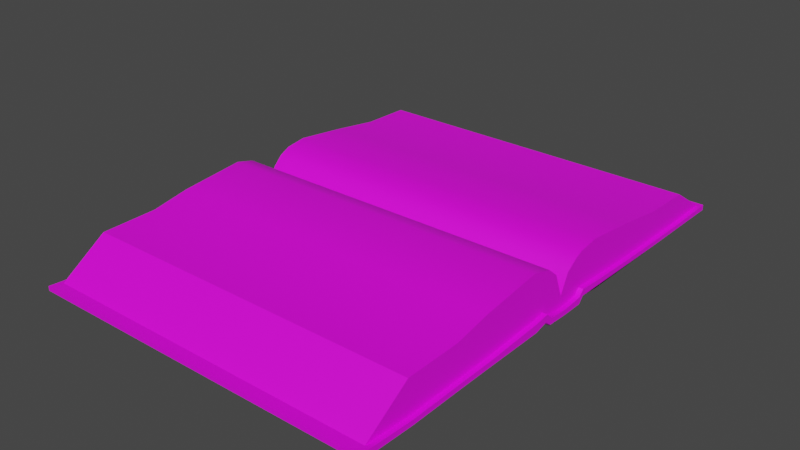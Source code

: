 # Source: libro.blend  (saved by Blender 3.4.6; exported with 4.5.12 LTS)
import bpy
from mathutils import Matrix  # noqa: F401  (used for matrix-valued properties, if any)

bpy.ops.wm.read_factory_settings(use_empty=True)
scene = bpy.context.scene
scene.name = 'Scene'

# ---- collections
col_collection = bpy.data.collections.new('Collection'); scene.collection.children.link(col_collection)

# ---- images (referenced by path relative to the original .blend; pixels are not part of the script)
import os
ASSET_DIR = os.environ.get("B2B_ASSET_DIR", "")  # directory of the original .blend (textures are referenced by path, not embedded)
HERE = os.path.dirname(os.path.abspath(__file__))  # packed textures are extracted next to this script under _unpacked/

def load_image(name, relpath, width, height, colorspace="sRGB"):
    """Load a texture the original file referenced (path relative to the .blend, or extracted next to this script)."""
    p = next((c for c in (os.path.join(HERE, relpath), os.path.join(ASSET_DIR, relpath)) if relpath and os.path.exists(c)), "")
    if p:
        img = bpy.data.images.load(p, check_existing=True)
        img.name = name
    else:  # same state as the original file: an image datablock whose file is absent (Cycles renders it pink)
        img = bpy.data.images.new(name, width, height)
        img.source = "FILE"
        img.filepath = "//" + (relpath or name)
    img.colorspace_settings.name = colorspace
    return img
img_book_open_albedo_tga_png = load_image('Book_Open_Albedo.tga.png', 'Book_Open_Albedo.tga.png', 1024, 1024, 'sRGB')

# ---- materials (node trees are filled in below, after node groups)
mat_material = bpy.data.materials.new('Material')
mat_material.alpha_threshold = 0.0
mat_material.use_transparent_shadow = False
mat_material.roughness = 0.5
mat_material.line_color = (0.0, 0.0, 0.0, 1.0)

# ---- material node trees
mat_material.use_nodes = True; mat_material.node_tree.nodes.clear()
_N = mat_material.node_tree.nodes; _L = mat_material.node_tree.links
n0 = _N.new('ShaderNodeOutputMaterial'); n0.name = 'Material Output'; n0.location = (300, 300)
n1 = _N.new('ShaderNodeBsdfPrincipled'); n1.name = 'Principled BSDF'; n1.location = (10, 300)
n1.distribution = 'GGX'
n1.subsurface_method = 'RANDOM_WALK_SKIN'
n1.inputs[3].default_value = 1.45
n1.inputs[27].default_value = (0.0, 0.0, 0.0, 1.0)
n1.inputs[28].default_value = 1.0
n2 = _N.new('ShaderNodeTexImage'); n2.name = 'Image Texture'; n2.location = (-470, 108)
n2.image = img_book_open_albedo_tga_png
_L.new(n1.outputs[0], n0.inputs[0])
_L.new(n2.outputs[0], n1.inputs[0])
n0.is_active_output = True

# ---- world
world_world = bpy.data.worlds.new('World'); scene.world = world_world
world_world.use_nodes = True; world_world.node_tree.nodes.clear()
_N = world_world.node_tree.nodes; _L = world_world.node_tree.links
n0 = _N.new('ShaderNodeOutputWorld'); n0.name = 'World Output'; n0.location = (300, 300)
n1 = _N.new('ShaderNodeBackground'); n1.name = 'Background'; n1.location = (10, 300)
n1.inputs[0].default_value = (0.05088, 0.05088, 0.05088, 1.0)
_L.new(n1.outputs[0], n0.inputs[0])
n0.is_active_output = True
world_world.color = (0.05088, 0.05088, 0.05088)
world_world.use_sun_shadow = False
world_world.sun_shadow_jitter_overblur = 0.0

# ---- meshes
me_mesh = bpy.data.meshes.new('Mesh')
me_mesh.from_pydata([(-16.87, -24.62, 0.7109), (16.87, -24.62, 0.7109), (-16.87, 24.27, 0.1544), (16.87, 24.27, 0.1544), (-16.87, -24.62, 1.138), (16.87, -24.62, 1.138), (-16.87, 24.27, 0.6774), (16.87, 24.27, 0.6774), (-16.87, 19.74, 0.1981), (16.87, 19.74, 0.1981), (-16.49, 19.74, 3.301), (-16.87, 14.8, 0.2716), (16.87, 14.8, 0.2716), (16.43, 14.8, 3.454), (-16.49, 14.8, 3.454), (-16.87, 9.934, 0.3388), (16.87, 9.934, 0.3388), (-16.49, 9.934, 4.184), (-16.87, 4.801, 0.407), (16.87, 4.801, 0.407), (16.43, 4.801, 4.823), (-16.49, 4.801, 4.823), (16.87, 0.8464, 0.0), (16.43, 0.8464, 3.416), (-16.87, 0.00989, 0.0), (16.87, 0.00989, 0.0), (16.43, 0.009887, 1.657), (-16.49, 0.009887, 1.657), (-16.87, -4.021, 0.3056), (16.87, -4.021, 0.3056), (16.43, -4.021, 5.404), (-16.49, -3.807, 5.204), (-16.87, -10.03, 0.347), (16.87, -10.03, 0.347), (16.43, -10.03, 4.709), (-16.49, -10.03, 4.653), (-16.87, -13.64, 0.3527), (16.87, -13.64, 0.3527), (16.43, -13.64, 4.024), (-16.49, -13.64, 4.024), (-16.87, -19.04, 0.3191), (16.87, -19.04, 0.3191), (16.43, -19.04, 3.986), (-16.49, -19.04, 3.986), (-16.87, -23.45, 0.4921), (16.87, -23.45, 0.4921), (-16.87, 2.734, 0.5766), (16.87, 2.734, 0.5766), (16.43, 2.775, 4.557), (-16.49, 2.775, 4.557), (-16.87, 2.259, 0.0), (16.87, 2.259, 0.0), (16.43, 2.005, 4.226), (-16.49, 1.743, 4.063), (-16.87, -2.017, 0.1005), (16.87, -2.017, 0.1005), (16.43, -0.8864, 3.935), (-16.49, -0.8871, 3.67), (-16.87, -2.662, 0.6247), (16.87, -2.662, 0.6247), (16.43, -1.988, 4.863), (-16.49, -2.002, 4.743), (-16.87, 0.009889, 0.4972), (-16.87, 0.8464, 0.5389), (-16.87, 2.219, 0.6668), (-16.87, 2.741, 1.205), (-16.87, 4.801, 1.054), (-16.87, 9.934, 0.8213), (-16.87, 14.8, 0.6786), (-16.87, 19.74, 0.6092), (16.87, 19.74, 0.6092), (16.87, 14.8, 0.6786), (16.87, 9.934, 0.8213), (16.87, 4.801, 1.054), (16.87, 2.741, 1.205), (16.87, 2.219, 0.6668), (16.87, 0.8464, 0.5389), (16.87, 0.009889, 0.4972), (16.87, -1.838, 0.6208), (16.87, -2.556, 1.293), (16.87, -4.021, 1.11), (16.87, -10.03, 0.8557), (16.87, -13.64, 0.8431), (16.87, -19.04, 0.7808), (16.87, -23.45, 1.041), (-16.87, -23.45, 1.041), (-16.87, -19.04, 0.7808), (-16.87, -13.64, 0.8431), (-16.87, -10.03, 0.8557), (-16.87, -4.021, 1.11), (-16.87, -2.556, 1.293), (-16.87, -1.838, 0.6208), (-16.58, 23.74, 0.6774), (-16.49, 19.74, 0.6092), (-16.49, 14.8, 0.6786), (-16.49, 9.934, 0.8213), (-16.49, 4.801, 1.054), (-16.49, 2.741, 1.205), (-16.49, 2.219, 0.6668), (-16.49, 0.8464, 0.5389), (-16.49, 0.009889, 0.4972), (-16.49, -1.838, 0.6208), (-16.49, -2.556, 1.293), (-16.49, -4.021, 1.11), (-16.49, -10.03, 0.8557), (-16.49, -13.64, 0.8431), (-16.49, -19.04, 0.7808), (-16.48, -23.45, 1.041), (16.47, 23.74, 0.6774), (16.43, 19.74, 3.301), (16.42, -23.45, 1.041), (16.43, -19.04, 0.7808), (16.43, -13.64, 0.8431), (16.43, -10.03, 0.8557), (16.43, -4.021, 1.11), (16.43, -2.556, 1.293), (16.43, -1.838, 0.6208), (16.43, 0.009889, 0.4972), (16.43, 0.8464, 0.5389), (16.43, 2.219, 0.6668), (16.43, 2.741, 1.205), (16.43, 4.801, 1.054), (16.43, 9.934, 0.8213), (16.43, 14.8, 0.6786), (16.43, 19.74, 0.6092), (-16.49, -24.62, 1.138), (16.45, -24.61, 1.138), (16.49, 24.27, 0.6774), (-16.48, 24.27, 0.6774), (16.15, 2.734, 0.5766), (16.15, 2.259, 0.0), (16.15, 0.00989, 0.0), (16.15, -2.017, 0.1005), (16.15, -2.662, 0.6247), (8.801, 2.734, 0.5766), (8.801, 2.259, 0.0), (8.801, 0.00989, 0.0), (8.801, -2.017, 0.1005), (8.801, -2.662, 0.6247), (7.831, 2.734, 0.5766), (7.831, 2.259, 0.0), (7.831, 0.00989, 0.0), (7.831, -2.017, 0.1005), (7.831, -2.662, 0.6247), (2.74, 2.734, 0.5766), (2.74, 2.259, 0.0), (2.74, 0.00989, 0.0), (2.74, -2.017, 0.1005), (2.74, -2.662, 0.6247), (1.892, 2.734, 0.5766), (1.892, 2.259, 0.0), (1.892, 0.00989, 0.0), (1.892, -2.017, 0.1005), (1.892, -2.662, 0.6247), (-3.24, 2.734, 0.5766), (-3.24, 2.259, 0.0), (-3.24, 0.00989, 0.0), (-3.24, -2.017, 0.1005), (-3.24, -2.662, 0.6247), (-4.169, 2.734, 0.5766), (-4.169, 2.259, 0.0), (-4.169, 0.00989, 0.0), (-4.169, -2.017, 0.1005), (-4.169, -2.662, 0.6247), (-9.179, 2.734, 0.5766), (-9.179, 2.259, 0.0), (-9.179, 0.00989, 0.0), (-9.179, -2.017, 0.1005), (-9.179, -2.662, 0.6247), (-10.03, 2.734, 0.5766), (-10.03, 2.259, 0.0), (-10.03, 0.00989, 0.0), (-10.03, -2.017, 0.1005), (-10.03, -2.662, 0.6247), (-16.05, 2.734, 0.5766), (-16.05, 2.259, 0.0), (-16.05, 0.8464, 0.0), (-16.05, 0.00989, 0.0), (-16.05, -2.017, 0.1005), (-16.05, -2.662, 0.6247), (-16.72, 2.258, -0.126), (-16.72, 2.64, 0.3379), (-16.19, 2.64, 0.3379), (-16.19, 2.258, -0.126), (-16.19, 0.8453, -0.126), (-16.19, 0.008765, -0.126), (-16.19, -2.018, -0.02551), (-16.19, -2.55, 0.4067), (-16.72, -2.55, 0.4067), (-16.72, -2.018, -0.02551), (-16.72, 0.008765, -0.126), (16.72, 0.008765, -0.126), (16.72, -2.018, -0.02551), (16.72, -2.55, 0.4067), (16.3, -2.55, 0.4067), (16.3, -2.018, -0.02551), (16.3, 0.008765, -0.126), (16.3, 2.258, -0.126), (16.3, 2.64, 0.3379), (16.72, 2.64, 0.3379), (16.72, 2.258, -0.126), (8.655, 2.258, -0.126), (8.655, 0.008765, -0.126), (8.655, -2.018, -0.02551), (8.655, -2.55, 0.4067), (7.977, -2.55, 0.4067), (7.977, -2.018, -0.02551), (7.977, 0.008765, -0.126), (7.977, 2.258, -0.126), (7.977, 2.64, 0.3379), (8.655, 2.64, 0.3379), (2.594, 2.258, -0.126), (2.594, 0.008765, -0.126), (2.594, -2.018, -0.02551), (2.594, -2.55, 0.4067), (2.038, -2.55, 0.4067), (2.038, -2.018, -0.02551), (2.038, 0.008765, -0.126), (2.038, 2.258, -0.126), (2.038, 2.64, 0.3379), (2.594, 2.64, 0.3379), (-3.386, 2.258, -0.126), (-3.386, 0.008765, -0.126), (-3.386, -2.018, -0.02551), (-3.386, -2.55, 0.4067), (-4.023, -2.55, 0.4067), (-4.023, -2.018, -0.02551), (-4.023, 0.008765, -0.126), (-4.023, 2.258, -0.126), (-4.023, 2.64, 0.3379), (-3.386, 2.64, 0.3379), (-9.325, 2.258, -0.126), (-9.325, 0.008765, -0.126), (-9.325, -2.018, -0.02551), (-9.325, -2.55, 0.4067), (-9.882, -2.55, 0.4067), (-9.882, -2.018, -0.02551), (-9.882, 0.008765, -0.126), (-9.882, 2.258, -0.126), (-9.882, 2.64, 0.3379), (-9.325, 2.64, 0.3379), (-16.49, 0.8464, 3.191), (16.42, 9.938, 4.19)], [], [(0, 44, 1), (84, 110, 126), (126, 5, 84), (1, 5, 125), (1, 125, 4), (1, 4, 0), (84, 5, 1), (1, 45, 84), (3, 2, 6), (3, 6, 128), (3, 128, 127), (3, 127, 7), (6, 2, 8), (8, 69, 6), (6, 69, 93), (6, 93, 92), (6, 92, 128), (7, 70, 9), (9, 3, 7), (69, 8, 11), (11, 68, 69), (109, 10, 14), (71, 12, 9), (9, 70, 71), (68, 11, 15), (15, 67, 68), (242, 14, 17), (72, 16, 12), (12, 71, 72), (67, 15, 18), (18, 66, 67), (242, 17, 21), (72, 73, 19), (19, 16, 72), (66, 18, 46), (46, 65, 66), (23, 53, 241), (76, 22, 51), (51, 75, 76), (180, 183, 184), (184, 185, 190), (180, 184, 190), (23, 241, 27), (77, 25, 22), (22, 76, 77), (91, 62, 24), (24, 54, 91), (30, 61, 31), (80, 29, 59), (59, 79, 80), (88, 89, 28), (28, 32, 88), (30, 31, 35), (81, 33, 29), (29, 80, 81), (87, 88, 32), (32, 36, 87), (38, 35, 39), (82, 37, 33), (33, 81, 82), (87, 36, 40), (40, 86, 87), (38, 39, 43), (83, 41, 37), (37, 82, 83), (85, 86, 40), (40, 44, 85), (133, 59, 29), (41, 45, 58), (37, 41, 58), (33, 37, 58), (29, 33, 58), (29, 58, 179), (29, 179, 173), (29, 173, 168), (29, 168, 163), (29, 163, 158), (29, 158, 153), (29, 153, 148), (29, 148, 143), (29, 143, 138), (133, 29, 138), (84, 45, 41), (41, 83, 84), (85, 44, 0), (0, 4, 85), (64, 65, 46), (46, 50, 64), (46, 18, 15), (46, 15, 11), (46, 11, 8), (46, 8, 2), (46, 2, 3), (48, 21, 49), (73, 74, 47), (47, 19, 73), (183, 180, 181), (181, 182, 183), (48, 49, 53), (75, 51, 47), (47, 74, 75), (24, 62, 63), (63, 64, 50), (24, 63, 50), (91, 54, 58), (58, 90, 91), (186, 189, 190), (190, 185, 186), (56, 27, 57), (78, 55, 25), (25, 77, 78), (187, 188, 189), (189, 186, 187), (56, 57, 61), (78, 79, 59), (59, 55, 78), (89, 90, 58), (58, 28, 89), (93, 10, 92), (108, 109, 124), (94, 10, 93), (124, 13, 123), (95, 17, 94), (123, 13, 122), (96, 17, 95), (122, 20, 121), (97, 49, 96), (52, 118, 119), (27, 241, 100), (26, 117, 118), (57, 27, 100), (115, 60, 114), (104, 35, 31), (114, 34, 113), (39, 35, 104), (113, 34, 112), (106, 43, 39), (112, 42, 111), (107, 43, 106), (111, 42, 110), (49, 97, 98), (121, 20, 120), (120, 52, 119), (53, 98, 241), (102, 61, 57), (26, 116, 117), (60, 115, 116), (31, 61, 102), (94, 93, 69), (69, 68, 94), (95, 94, 68), (68, 67, 95), (96, 95, 67), (67, 66, 96), (97, 96, 66), (66, 65, 97), (98, 97, 65), (65, 64, 98), (99, 98, 64), (64, 63, 99), (100, 99, 63), (63, 62, 100), (101, 100, 62), (62, 91, 101), (102, 101, 91), (91, 90, 102), (103, 102, 90), (90, 89, 103), (104, 103, 89), (89, 88, 104), (105, 104, 88), (88, 87, 105), (106, 105, 87), (87, 86, 106), (107, 106, 86), (86, 85, 107), (111, 110, 84), (84, 83, 111), (112, 111, 83), (83, 82, 112), (113, 112, 82), (82, 81, 113), (114, 113, 81), (81, 80, 114), (115, 114, 80), (80, 79, 115), (116, 115, 79), (79, 78, 116), (117, 116, 78), (78, 77, 117), (118, 117, 77), (77, 76, 118), (119, 118, 76), (76, 75, 119), (120, 119, 75), (75, 74, 120), (121, 120, 74), (74, 73, 121), (122, 121, 73), (73, 72, 122), (123, 122, 72), (72, 71, 123), (124, 123, 71), (71, 70, 124), (110, 43, 107), (92, 10, 109), (125, 107, 85), (85, 4, 125), (110, 107, 125), (108, 124, 70), (108, 70, 7), (108, 7, 127), (92, 127, 128), (196, 197, 200), (200, 191, 196), (197, 198, 199), (199, 200, 197), (195, 196, 191), (191, 192, 195), (194, 195, 192), (192, 193, 194), (136, 135, 130), (130, 131, 136), (135, 134, 129), (129, 130, 135), (137, 136, 131), (131, 132, 137), (138, 137, 132), (132, 133, 138), (202, 207, 208), (208, 201, 202), (208, 209, 210), (210, 201, 208), (206, 207, 202), (202, 203, 206), (205, 206, 203), (203, 204, 205), (146, 145, 140), (140, 141, 146), (145, 144, 139), (139, 140, 145), (147, 146, 141), (141, 142, 147), (148, 147, 142), (142, 143, 148), (212, 217, 218), (218, 211, 212), (218, 219, 220), (220, 211, 218), (216, 217, 212), (212, 213, 216), (215, 216, 213), (213, 214, 215), (156, 155, 150), (150, 151, 156), (155, 154, 149), (149, 150, 155), (157, 156, 151), (151, 152, 157), (158, 157, 152), (152, 153, 158), (222, 227, 228), (228, 221, 222), (228, 229, 230), (230, 221, 228), (226, 227, 222), (222, 223, 226), (225, 226, 223), (223, 224, 225), (166, 165, 160), (160, 161, 166), (165, 164, 159), (159, 160, 165), (167, 166, 161), (161, 162, 167), (168, 167, 162), (162, 163, 168), (232, 237, 238), (238, 231, 232), (238, 239, 240), (240, 231, 238), (236, 237, 232), (232, 233, 236), (235, 236, 233), (233, 234, 235), (176, 175, 170), (176, 170, 171), (176, 171, 177), (175, 174, 169), (169, 170, 175), (178, 177, 171), (171, 172, 178), (179, 178, 172), (172, 173, 179), (181, 180, 50), (50, 46, 181), (182, 181, 46), (46, 174, 182), (183, 182, 174), (174, 175, 183), (184, 183, 175), (175, 176, 184), (185, 184, 176), (176, 177, 185), (186, 185, 177), (177, 178, 186), (187, 186, 178), (178, 179, 187), (188, 187, 179), (179, 58, 188), (189, 188, 58), (58, 54, 189), (190, 189, 54), (54, 24, 190), (180, 190, 24), (24, 50, 180), (192, 191, 25), (25, 55, 192), (193, 192, 55), (55, 59, 193), (194, 193, 59), (59, 133, 194), (195, 194, 133), (133, 132, 195), (196, 195, 132), (132, 131, 196), (197, 196, 131), (131, 130, 197), (198, 197, 130), (130, 129, 198), (199, 198, 129), (129, 47, 199), (200, 199, 47), (47, 51, 200), (22, 25, 191), (22, 191, 200), (22, 200, 51), (202, 201, 135), (135, 136, 202), (203, 202, 136), (136, 137, 203), (204, 203, 137), (137, 138, 204), (205, 204, 138), (138, 143, 205), (206, 205, 143), (143, 142, 206), (207, 206, 142), (142, 141, 207), (208, 207, 141), (141, 140, 208), (209, 208, 140), (140, 139, 209), (210, 209, 139), (139, 134, 210), (201, 210, 134), (134, 135, 201), (212, 211, 145), (145, 146, 212), (213, 212, 146), (146, 147, 213), (214, 213, 147), (147, 148, 214), (215, 214, 148), (148, 153, 215), (216, 215, 153), (153, 152, 216), (217, 216, 152), (152, 151, 217), (218, 217, 151), (151, 150, 218), (219, 218, 150), (150, 149, 219), (220, 219, 149), (149, 144, 220), (211, 220, 144), (144, 145, 211), (222, 221, 155), (155, 156, 222), (223, 222, 156), (156, 157, 223), (224, 223, 157), (157, 158, 224), (225, 224, 158), (158, 163, 225), (226, 225, 163), (163, 162, 226), (227, 226, 162), (162, 161, 227), (228, 227, 161), (161, 160, 228), (229, 228, 160), (160, 159, 229), (230, 229, 159), (159, 154, 230), (221, 230, 154), (154, 155, 221), (232, 231, 165), (165, 166, 232), (233, 232, 166), (166, 167, 233), (234, 233, 167), (167, 168, 234), (235, 234, 168), (168, 173, 235), (236, 235, 173), (173, 172, 236), (237, 236, 172), (172, 171, 237), (238, 237, 171), (171, 170, 238), (239, 238, 170), (170, 169, 239), (240, 239, 169), (169, 164, 240), (231, 240, 164), (164, 165, 231), (98, 53, 49), (49, 21, 96), (96, 21, 17), (17, 14, 94), (94, 14, 10), (98, 99, 241), (241, 99, 100), (100, 101, 57), (57, 101, 102), (102, 103, 31), (31, 103, 104), (104, 105, 39), (39, 105, 106), (125, 5, 126), (126, 110, 125), (110, 42, 43), (43, 42, 38), (38, 34, 35), (35, 34, 30), (30, 60, 61), (61, 60, 56), (56, 26, 27), (27, 26, 23), (23, 52, 53), (53, 52, 48), (48, 20, 21), (21, 20, 242), (242, 13, 14), (14, 13, 109), (109, 108, 92), (92, 108, 127), (124, 109, 13), (13, 242, 122), (122, 242, 20), (20, 48, 120), (120, 48, 52), (52, 23, 118), (118, 23, 26), (26, 56, 116), (116, 56, 60), (60, 30, 114), (114, 30, 34), (34, 38, 112), (112, 38, 42), (45, 44, 40), (45, 40, 36), (45, 36, 32), (45, 32, 28), (45, 28, 58), (44, 45, 1), (16, 19, 47), (174, 46, 3), (169, 174, 3), (164, 169, 3), (159, 164, 3), (154, 159, 3), (149, 154, 3), (144, 149, 3), (139, 144, 3), (134, 139, 3), (129, 134, 3), (3, 9, 12), (129, 3, 12), (47, 129, 12), (16, 47, 12)])
me_mesh.polygons.foreach_set('use_smooth', [True] * 482)
_k = set([(0, 1), (0, 4), (0, 44), (1, 5), (1, 45), (2, 6), (2, 8), (3, 7), (3, 9), (4, 85), (4, 125), (5, 84), (5, 125), (6, 69), (6, 128), (7, 70), (7, 127), (8, 11), (9, 12), (10, 14), (10, 92), (10, 109), (11, 15), (12, 16), (13, 109), (13, 242), (14, 17), (15, 18), (16, 19), (17, 21), (18, 46), (19, 47), (20, 48), (20, 242), (21, 49), (22, 25), (22, 51), (23, 26), (23, 52), (24, 50), (24, 54), (25, 55), (26, 27), (26, 56), (27, 57), (27, 241), (28, 32), (28, 58), (29, 33), (29, 59), (30, 34), (30, 60), (31, 35), (31, 61), (32, 36), (33, 37), (34, 38), (35, 39), (36, 40), (37, 41), (38, 42), (39, 43), (40, 44), (41, 45), (42, 43), (42, 110), (43, 107), (46, 50), (46, 174), (47, 51), (47, 129), (48, 52), (49, 53), (53, 241), (54, 58), (55, 59), (56, 60), (57, 61), (58, 179), (59, 133), (62, 63), (62, 91), (63, 64), (64, 65), (65, 66), (65, 97), (66, 67), (67, 68), (68, 69), (70, 71), (71, 72), (72, 73), (73, 74), (74, 75), (74, 120), (75, 76), (76, 77), (77, 78), (78, 79), (79, 80), (79, 115), (80, 81), (81, 82), (82, 83), (83, 84), (84, 110), (85, 86), (85, 107), (86, 87), (87, 88), (88, 89), (89, 90), (90, 91), (90, 102), (92, 93), (92, 108), (93, 94), (94, 95), (95, 96), (96, 97), (97, 98), (98, 99), (99, 100), (100, 101), (101, 102), (102, 103), (103, 104), (104, 105), (105, 106), (106, 107), (107, 110), (108, 109), (108, 124), (110, 111), (111, 112), (112, 113), (113, 114), (114, 115), (115, 116), (116, 117), (117, 118), (118, 119), (119, 120), (120, 121), (121, 122), (122, 123), (123, 124), (127, 128), (129, 130), (129, 134), (130, 131), (131, 132), (132, 133), (133, 138), (134, 135), (134, 139), (135, 136), (136, 137), (137, 138), (138, 143), (139, 140), (139, 144), (140, 141), (141, 142), (142, 143), (143, 148), (144, 145), (144, 149), (145, 146), (146, 147), (147, 148), (148, 153), (149, 150), (149, 154), (150, 151), (151, 152), (152, 153), (153, 158), (154, 155), (154, 159), (155, 156), (156, 157), (157, 158), (158, 163), (159, 160), (159, 164), (160, 161), (161, 162), (162, 163), (163, 168), (164, 165), (164, 169), (165, 166), (166, 167), (167, 168), (168, 173), (169, 170), (169, 174), (170, 171), (171, 172), (172, 173), (173, 179), (174, 175), (175, 176), (176, 177), (177, 178), (178, 179)])
me_mesh.attributes.new('sharp_edge', 'BOOLEAN', 'EDGE').data.foreach_set('value', [ (min(e.vertices), max(e.vertices)) in _k for e in me_mesh.edges])
_uv = me_mesh.uv_layers.new(name='UVChannel_1')
_uv.uv.foreach_set('vector', [0.6591, 0.9825, 0.6447, 0.9825, 0.6591, 0.5663, 0.9196, 0.6379, 0.9259, 0.6379, 0.9255, 0.6542, 0.9255, 0.6542, 0.9196, 0.6543, 0.9196, 0.6379, 0.863, 0.9734, 0.857, 0.9734, 0.857, 0.5037, 0.863, 0.9734, 0.857, 0.5037, 0.857, 0.4984, 0.863, 0.9734, 0.857, 0.4984, 0.863, 0.4984, 0.9232, 0.02911, 0.9218, 0.01267, 0.9278, 0.01267, 0.9278, 0.01267, 0.9309, 0.02911, 0.9232, 0.02911, 0.8277, 0.5026, 0.8277, 0.9775, 0.8203, 0.9775, 0.8277, 0.5026, 0.8203, 0.9775, 0.8203, 0.9721, 0.8277, 0.5026, 0.8203, 0.9721, 0.8203, 0.5079, 0.8277, 0.5026, 0.8203, 0.5079, 0.8203, 0.5026, 0.8921, 0.336, 0.8994, 0.336, 0.8988, 0.3997, 0.8988, 0.3997, 0.893, 0.3997, 0.8921, 0.336, 0.9537, 0.6393, 0.9537, 0.5757, 0.9591, 0.5757, 0.9537, 0.6393, 0.9591, 0.5757, 0.9578, 0.6318, 0.9537, 0.6393, 0.9578, 0.6318, 0.9592, 0.6393, 0.8921, 0.3158, 0.893, 0.2522, 0.8988, 0.2522, 0.8988, 0.2522, 0.8994, 0.3158, 0.8921, 0.3158, 0.893, 0.3997, 0.8988, 0.3997, 0.8978, 0.4693, 0.8978, 0.4693, 0.8921, 0.4693, 0.893, 0.3997, 0.09067, 0.4755, 0.09045, 0.07018, 0.1514, 0.07015, 0.8921, 0.1826, 0.8978, 0.1826, 0.8988, 0.2522, 0.8988, 0.2522, 0.893, 0.2522, 0.8921, 0.1826, 0.8921, 0.4693, 0.8978, 0.4693, 0.8968, 0.5378, 0.8968, 0.5378, 0.8901, 0.5378, 0.8921, 0.4693, 0.212, 0.4755, 0.1514, 0.07015, 0.212, 0.07012, 0.8901, 0.114, 0.8968, 0.114, 0.8978, 0.1826, 0.8978, 0.1826, 0.8921, 0.1826, 0.8901, 0.114, 0.8901, 0.5378, 0.8968, 0.5378, 0.8959, 0.6101, 0.8959, 0.6101, 0.8868, 0.6101, 0.8901, 0.5378, 0.212, 0.4755, 0.212, 0.07012, 0.2757, 0.07011, 0.8901, 0.114, 0.8868, 0.04177, 0.8959, 0.04177, 0.8959, 0.04177, 0.8968, 0.114, 0.8901, 0.114, 0.8868, 0.6101, 0.8959, 0.6101, 0.8935, 0.6392, 0.8935, 0.6392, 0.8847, 0.6391, 0.8868, 0.6101, 0.3286, 0.4757, 0.315, 0.07011, 0.3304, 0.07011, 0.7831, 0.6171, 0.7831, 0.6095, 0.803, 0.6095, 0.803, 0.6095, 0.8024, 0.6189, 0.7831, 0.6171, 0.3012, 0.9961, 0.3012, 0.9893, 0.3195, 0.9893, 0.3195, 0.9893, 0.3303, 0.9893, 0.3303, 0.9961, 0.3012, 0.9961, 0.3195, 0.9893, 0.3303, 0.9961, 0.3286, 0.4757, 0.3304, 0.07011, 0.3519, 0.07007, 0.7713, 0.6165, 0.7713, 0.6095, 0.7831, 0.6095, 0.7831, 0.6095, 0.7831, 0.6171, 0.7713, 0.6165, 0.7981, 0.5799, 0.7721, 0.5781, 0.7721, 0.5711, 0.7721, 0.5711, 0.8007, 0.5726, 0.7981, 0.5799, 0.4551, 0.4732, 0.4297, 0.0678, 0.4526, 0.06784, 0.9222, 0.3027, 0.9335, 0.3027, 0.929, 0.3218, 0.929, 0.3218, 0.9196, 0.3233, 0.9222, 0.3027, 0.8908, 0.7646, 0.8872, 0.68, 0.8986, 0.68, 0.8986, 0.68, 0.898, 0.7646, 0.8908, 0.7646, 0.4551, 0.4732, 0.4526, 0.06784, 0.5296, 0.06783, 0.9258, 0.2181, 0.933, 0.2181, 0.9335, 0.3027, 0.9335, 0.3027, 0.9222, 0.3027, 0.9258, 0.2181, 0.891, 0.8155, 0.8908, 0.7646, 0.898, 0.7646, 0.898, 0.7646, 0.8979, 0.8155, 0.891, 0.8155, 0.5748, 0.4732, 0.5296, 0.06783, 0.5747, 0.06782, 0.926, 0.1672, 0.9329, 0.1672, 0.933, 0.2181, 0.933, 0.2181, 0.9258, 0.2181, 0.926, 0.1672, 0.891, 0.8155, 0.8979, 0.8155, 0.8984, 0.8915, 0.8984, 0.8915, 0.8919, 0.8915, 0.891, 0.8155, 0.5748, 0.4732, 0.5747, 0.06782, 0.6412, 0.0678, 0.9268, 0.09121, 0.9333, 0.09121, 0.9329, 0.1672, 0.9329, 0.1672, 0.926, 0.1672, 0.9268, 0.09121, 0.8882, 0.9536, 0.8919, 0.8915, 0.8984, 0.8915, 0.8984, 0.8915, 0.8959, 0.9536, 0.8882, 0.9536, 0.3882, 0.5751, 0.3882, 0.5663, 0.405, 0.5663, 0.5903, 0.5663, 0.6447, 0.5663, 0.3882, 0.9825, 0.5237, 0.5663, 0.5903, 0.5663, 0.3882, 0.9825, 0.4791, 0.5663, 0.5237, 0.5663, 0.3882, 0.9825, 0.405, 0.5663, 0.4791, 0.5663, 0.3882, 0.9825, 0.405, 0.5663, 0.3882, 0.9825, 0.3882, 0.9723, 0.405, 0.5663, 0.3882, 0.9723, 0.3882, 0.8981, 0.405, 0.5663, 0.3882, 0.8981, 0.3882, 0.8876, 0.405, 0.5663, 0.3882, 0.8876, 0.3882, 0.8258, 0.405, 0.5663, 0.3882, 0.8258, 0.3882, 0.8144, 0.405, 0.5663, 0.3882, 0.8144, 0.3882, 0.7511, 0.405, 0.5663, 0.3882, 0.7511, 0.3882, 0.7406, 0.405, 0.5663, 0.3882, 0.7406, 0.3882, 0.6778, 0.405, 0.5663, 0.3882, 0.6778, 0.3882, 0.6658, 0.3882, 0.5751, 0.405, 0.5663, 0.3882, 0.6658, 0.9232, 0.02911, 0.9309, 0.02911, 0.9333, 0.09121, 0.9333, 0.09121, 0.9268, 0.09121, 0.9232, 0.02911, 0.8882, 0.9536, 0.8959, 0.9536, 0.8929, 0.97, 0.8929, 0.97, 0.8868, 0.97, 0.8882, 0.9536, 0.741, 0.5805, 0.7337, 0.5881, 0.7338, 0.5793, 0.7338, 0.5793, 0.7405, 0.5711, 0.741, 0.5805, 0.2715, 0.9808, 0.246, 0.9808, 0.1826, 0.9808, 0.2715, 0.9808, 0.1826, 0.9808, 0.1225, 0.9808, 0.2715, 0.9808, 0.1225, 0.9808, 0.06151, 0.9808, 0.2715, 0.9808, 0.06151, 0.9808, 0.005674, 0.9808, 0.2715, 0.9808, 0.005674, 0.9808, 0.005673, 0.5644, 0.3009, 0.4757, 0.2757, 0.07011, 0.3009, 0.07011, 0.8868, 0.04177, 0.8847, 0.01276, 0.8935, 0.01267, 0.8935, 0.01267, 0.8959, 0.04177, 0.8868, 0.04177, 0.3012, 0.9893, 0.3012, 0.9961, 0.2962, 0.9961, 0.2962, 0.9961, 0.2962, 0.9893, 0.3012, 0.9893, 0.3009, 0.4757, 0.3009, 0.07011, 0.315, 0.07011, 0.8024, 0.6189, 0.803, 0.6095, 0.8097, 0.6177, 0.8097, 0.6177, 0.8097, 0.6265, 0.8024, 0.6189, 0.7721, 0.5711, 0.7721, 0.5781, 0.7603, 0.5787, 0.7603, 0.5787, 0.741, 0.5805, 0.7405, 0.5711, 0.7721, 0.5711, 0.7603, 0.5787, 0.7405, 0.5711, 0.7981, 0.5799, 0.8007, 0.5726, 0.8097, 0.5799, 0.8097, 0.5799, 0.8083, 0.5893, 0.7981, 0.5799, 0.3566, 0.9893, 0.3566, 0.9961, 0.3303, 0.9961, 0.3303, 0.9961, 0.3303, 0.9893, 0.3566, 0.9893, 0.4114, 0.4731, 0.3835, 0.06758, 0.4106, 0.06773, 0.7453, 0.6183, 0.7428, 0.6109, 0.7713, 0.6095, 0.7713, 0.6095, 0.7713, 0.6165, 0.7453, 0.6183, 0.3634, 0.9893, 0.3634, 0.9961, 0.3566, 0.9961, 0.3566, 0.9961, 0.3566, 0.9893, 0.3634, 0.9893, 0.4114, 0.4731, 0.4106, 0.06773, 0.4297, 0.0678, 0.7453, 0.6183, 0.7352, 0.6277, 0.7337, 0.6183, 0.7337, 0.6183, 0.7428, 0.6109, 0.7453, 0.6183, 0.8872, 0.68, 0.8847, 0.6594, 0.8941, 0.6609, 0.8941, 0.6609, 0.8986, 0.68, 0.8872, 0.68, 0.1194, 0.006912, 0.1194, 0.04006, 0.07027, 0.007751, 0.07376, 0.5394, 0.1229, 0.5071, 0.1229, 0.5403, 0.1803, 0.007766, 0.1194, 0.04006, 0.1194, 0.006912, 0.1229, 0.5403, 0.1837, 0.5053, 0.1837, 0.5394, 0.2403, 0.009523, 0.2403, 0.05094, 0.1803, 0.007766, 0.1837, 0.5394, 0.1837, 0.5053, 0.2436, 0.5377, 0.3035, 0.01239, 0.2403, 0.05094, 0.2403, 0.009523, 0.2436, 0.5377, 0.3068, 0.4884, 0.3068, 0.5348, 0.3289, 0.01424, 0.3284, 0.05553, 0.3035, 0.01239, 0.3412, 0.4958, 0.3554, 0.5411, 0.3385, 0.5396, 0.3625, 0.01981, 0.3522, 0.03871, 0.3625, 0.005532, 0.3657, 0.5274, 0.3657, 0.5416, 0.3554, 0.5411, 0.3868, 0.04108, 0.3758, 0.01628, 0.3758, 0.002, 0.4166, 0.5361, 0.4096, 0.4921, 0.4346, 0.5384, 0.4994, 0.006414, 0.4994, 0.05318, 0.4228, 0.05997, 0.4346, 0.5384, 0.5086, 0.494, 0.5086, 0.5415, 0.5439, 0.04544, 0.4994, 0.05318, 0.4994, 0.006414, 0.5086, 0.5415, 0.5086, 0.494, 0.5531, 0.5416, 0.6104, 0.005493, 0.6104, 0.04497, 0.5439, 0.04544, 0.5531, 0.5416, 0.6196, 0.5029, 0.6196, 0.5424, 0.6647, 0.008697, 0.6104, 0.04497, 0.6104, 0.005493, 0.6196, 0.5424, 0.6196, 0.5029, 0.6739, 0.5392, 0.3284, 0.05553, 0.3289, 0.01424, 0.3353, 0.007621, 0.3068, 0.5348, 0.3068, 0.4884, 0.3321, 0.5329, 0.3321, 0.5329, 0.3412, 0.4958, 0.3385, 0.5396, 0.3412, 0.04945, 0.3353, 0.007621, 0.3522, 0.03871, 0.4074, 0.01181, 0.4005, 0.05429, 0.3868, 0.04108, 0.385, 0.5316, 0.4077, 0.5444, 0.385, 0.5459, 0.4096, 0.4921, 0.4166, 0.5361, 0.4077, 0.5444, 0.4228, 0.05997, 0.4005, 0.05429, 0.4074, 0.01181, 0.9591, 0.5061, 0.9591, 0.5757, 0.9537, 0.5757, 0.9537, 0.5757, 0.9537, 0.5061, 0.9591, 0.5061, 0.9591, 0.4375, 0.9591, 0.5061, 0.9537, 0.5061, 0.9537, 0.5061, 0.9537, 0.4375, 0.9591, 0.4375, 0.9591, 0.3651, 0.9591, 0.4375, 0.9537, 0.4375, 0.9537, 0.4375, 0.9537, 0.3651, 0.9591, 0.3651, 0.9591, 0.3361, 0.9591, 0.3651, 0.9537, 0.3651, 0.9537, 0.3651, 0.9537, 0.3361, 0.9591, 0.3361, 0.7442, 0.6804, 0.7337, 0.6803, 0.7337, 0.6749, 0.7337, 0.6749, 0.7443, 0.675, 0.7442, 0.6804, 0.7636, 0.6805, 0.7442, 0.6804, 0.7443, 0.675, 0.7443, 0.675, 0.7637, 0.6751, 0.7636, 0.6805, 0.7754, 0.6806, 0.7636, 0.6805, 0.7637, 0.6751, 0.7637, 0.6751, 0.7755, 0.6752, 0.7754, 0.6806, 0.8015, 0.6807, 0.7754, 0.6806, 0.7755, 0.6752, 0.7755, 0.6752, 0.8015, 0.6754, 0.8015, 0.6807, 0.8154, 0.6808, 0.8015, 0.6807, 0.8015, 0.6754, 0.8015, 0.6754, 0.8154, 0.6754, 0.8154, 0.6808, 0.9197, 0.6951, 0.9197, 0.6745, 0.9251, 0.6745, 0.9251, 0.6745, 0.9251, 0.6951, 0.9197, 0.6951, 0.9197, 0.7797, 0.9197, 0.6951, 0.9251, 0.6951, 0.9251, 0.6951, 0.9251, 0.7797, 0.9197, 0.7797, 0.9197, 0.8306, 0.9197, 0.7797, 0.9251, 0.7797, 0.9251, 0.7797, 0.9251, 0.8306, 0.9197, 0.8306, 0.9197, 0.9067, 0.9197, 0.8306, 0.9251, 0.8306, 0.9251, 0.8306, 0.9251, 0.9067, 0.9197, 0.9067, 0.9196, 0.9688, 0.9197, 0.9067, 0.9251, 0.9067, 0.9251, 0.9067, 0.9251, 0.9688, 0.9196, 0.9688, 0.9259, 0.5757, 0.9259, 0.6379, 0.9196, 0.6379, 0.9196, 0.6379, 0.9196, 0.5757, 0.9259, 0.5757, 0.9259, 0.4997, 0.9259, 0.5757, 0.9196, 0.5757, 0.9196, 0.5757, 0.9196, 0.4997, 0.9259, 0.4997, 0.9259, 0.4488, 0.9259, 0.4997, 0.9196, 0.4997, 0.9196, 0.4997, 0.9196, 0.4488, 0.9259, 0.4488, 0.9259, 0.3641, 0.9259, 0.4488, 0.9196, 0.4488, 0.9196, 0.4488, 0.9196, 0.3641, 0.9259, 0.3641, 0.9259, 0.3435, 0.9259, 0.3641, 0.9196, 0.3641, 0.9196, 0.3641, 0.9196, 0.3435, 0.9259, 0.3435, 0.8015, 0.648, 0.8153, 0.6479, 0.8154, 0.6542, 0.8154, 0.6542, 0.8015, 0.6543, 0.8015, 0.648, 0.7754, 0.6482, 0.8015, 0.648, 0.8015, 0.6543, 0.8015, 0.6543, 0.7755, 0.6544, 0.7754, 0.6482, 0.7636, 0.6483, 0.7754, 0.6482, 0.7755, 0.6544, 0.7755, 0.6544, 0.7637, 0.6545, 0.7636, 0.6483, 0.7442, 0.6484, 0.7636, 0.6483, 0.7637, 0.6545, 0.7637, 0.6545, 0.7443, 0.6547, 0.7442, 0.6484, 0.7337, 0.6485, 0.7442, 0.6484, 0.7443, 0.6547, 0.7443, 0.6547, 0.7337, 0.6547, 0.7337, 0.6485, 0.9537, 0.04173, 0.9537, 0.01267, 0.96, 0.01267, 0.96, 0.01267, 0.96, 0.04173, 0.9537, 0.04173, 0.9537, 0.1141, 0.9537, 0.04173, 0.96, 0.04173, 0.96, 0.04173, 0.9599, 0.1141, 0.9537, 0.1141, 0.9537, 0.1826, 0.9537, 0.1141, 0.9599, 0.1141, 0.9599, 0.1141, 0.9599, 0.1826, 0.9537, 0.1826, 0.9537, 0.2522, 0.9537, 0.1826, 0.9599, 0.1826, 0.9599, 0.1826, 0.9599, 0.2522, 0.9537, 0.2522, 0.7493, 0.4705, 0.684, 0.06517, 0.7493, 0.06528, 0.002, 0.07397, 0.06084, 0.07508, 0.06084, 0.4805, 0.9198, 0.9853, 0.9196, 0.9688, 0.9251, 0.9688, 0.9251, 0.9688, 0.9251, 0.9853, 0.9198, 0.9853, 0.8368, 0.01897, 0.8368, 0.4822, 0.8203, 0.4824, 0.9543, 0.3084, 0.9537, 0.2522, 0.9599, 0.2522, 0.9543, 0.3084, 0.9599, 0.2522, 0.9599, 0.3159, 0.9543, 0.3084, 0.9599, 0.3159, 0.9546, 0.3159, 0.8645, 0.01267, 0.857, 0.4782, 0.857, 0.01402, 0.3303, 0.5684, 0.3012, 0.5684, 0.3012, 0.563, 0.3012, 0.563, 0.3303, 0.563, 0.3303, 0.5684, 0.3012, 0.5684, 0.2962, 0.5684, 0.2962, 0.563, 0.2962, 0.563, 0.3012, 0.563, 0.3012, 0.5684, 0.3566, 0.5684, 0.3303, 0.5684, 0.3303, 0.563, 0.3303, 0.563, 0.3566, 0.563, 0.3566, 0.5684, 0.3634, 0.5684, 0.3566, 0.5684, 0.3566, 0.563, 0.3566, 0.563, 0.3634, 0.563, 0.3634, 0.5684, 0.3303, 0.6655, 0.3012, 0.6655, 0.3012, 0.5703, 0.3012, 0.5703, 0.3303, 0.5703, 0.3303, 0.6655, 0.3012, 0.6655, 0.295, 0.6655, 0.295, 0.5703, 0.295, 0.5703, 0.3012, 0.5703, 0.3012, 0.6655, 0.3565, 0.6655, 0.3303, 0.6655, 0.3303, 0.5703, 0.3303, 0.5703, 0.3565, 0.5703, 0.3565, 0.6655, 0.3649, 0.6655, 0.3565, 0.6655, 0.3565, 0.5703, 0.3565, 0.5703, 0.3649, 0.5703, 0.3649, 0.6655, 0.3303, 0.6674, 0.3303, 0.6762, 0.3012, 0.6762, 0.3012, 0.6762, 0.3012, 0.6674, 0.3303, 0.6674, 0.3012, 0.6762, 0.2962, 0.6762, 0.2962, 0.6674, 0.2962, 0.6674, 0.3012, 0.6674, 0.3012, 0.6762, 0.3566, 0.6762, 0.3303, 0.6762, 0.3303, 0.6674, 0.3303, 0.6674, 0.3566, 0.6674, 0.3566, 0.6762, 0.3634, 0.6762, 0.3566, 0.6762, 0.3566, 0.6674, 0.3566, 0.6674, 0.3634, 0.6674, 0.3634, 0.6762, 0.3303, 0.744, 0.3012, 0.744, 0.3012, 0.6781, 0.3012, 0.6781, 0.3303, 0.6781, 0.3303, 0.744, 0.3012, 0.744, 0.295, 0.744, 0.295, 0.6781, 0.295, 0.6781, 0.3012, 0.6781, 0.3012, 0.744, 0.3565, 0.744, 0.3303, 0.744, 0.3303, 0.6781, 0.3303, 0.6781, 0.3565, 0.6781, 0.3565, 0.744, 0.3649, 0.744, 0.3565, 0.744, 0.3565, 0.6781, 0.3565, 0.6781, 0.3649, 0.6781, 0.3649, 0.744, 0.3303, 0.7459, 0.3303, 0.7531, 0.3012, 0.7531, 0.3012, 0.7531, 0.3012, 0.7459, 0.3303, 0.7459, 0.3012, 0.7531, 0.2962, 0.7531, 0.2962, 0.7459, 0.2962, 0.7459, 0.3012, 0.7459, 0.3012, 0.7531, 0.3566, 0.7531, 0.3303, 0.7531, 0.3303, 0.7459, 0.3303, 0.7459, 0.3566, 0.7459, 0.3566, 0.7531, 0.3634, 0.7531, 0.3566, 0.7531, 0.3566, 0.7459, 0.3566, 0.7459, 0.3634, 0.7459, 0.3634, 0.7531, 0.3303, 0.8215, 0.3012, 0.8215, 0.3012, 0.755, 0.3012, 0.755, 0.3303, 0.755, 0.3303, 0.8215, 0.3012, 0.8215, 0.295, 0.8215, 0.295, 0.755, 0.295, 0.755, 0.3012, 0.755, 0.3012, 0.8215, 0.3565, 0.8215, 0.3303, 0.8215, 0.3303, 0.755, 0.3303, 0.755, 0.3565, 0.755, 0.3565, 0.8215, 0.3649, 0.8215, 0.3565, 0.8215, 0.3565, 0.755, 0.3565, 0.755, 0.3649, 0.755, 0.3649, 0.8215, 0.3303, 0.8234, 0.3303, 0.8316, 0.3012, 0.8316, 0.3012, 0.8316, 0.3012, 0.8234, 0.3303, 0.8234, 0.3012, 0.8316, 0.2962, 0.8316, 0.2962, 0.8234, 0.2962, 0.8234, 0.3012, 0.8234, 0.3012, 0.8316, 0.3566, 0.8316, 0.3303, 0.8316, 0.3303, 0.8234, 0.3303, 0.8234, 0.3566, 0.8234, 0.3566, 0.8316, 0.3634, 0.8316, 0.3566, 0.8316, 0.3566, 0.8234, 0.3566, 0.8234, 0.3634, 0.8234, 0.3634, 0.8316, 0.3303, 0.8984, 0.3012, 0.8984, 0.3012, 0.8335, 0.3012, 0.8335, 0.3303, 0.8335, 0.3303, 0.8984, 0.3012, 0.8984, 0.295, 0.8984, 0.295, 0.8335, 0.295, 0.8335, 0.3012, 0.8335, 0.3012, 0.8984, 0.3565, 0.8984, 0.3303, 0.8984, 0.3303, 0.8335, 0.3303, 0.8335, 0.3565, 0.8335, 0.3565, 0.8984, 0.3649, 0.8984, 0.3565, 0.8984, 0.3565, 0.8335, 0.3565, 0.8335, 0.3649, 0.8335, 0.3649, 0.8984, 0.3303, 0.9003, 0.3303, 0.9075, 0.3012, 0.9075, 0.3012, 0.9075, 0.3012, 0.9003, 0.3303, 0.9003, 0.3012, 0.9075, 0.2962, 0.9075, 0.2962, 0.9003, 0.2962, 0.9003, 0.3012, 0.9003, 0.3012, 0.9075, 0.3566, 0.9075, 0.3303, 0.9075, 0.3303, 0.9003, 0.3303, 0.9003, 0.3566, 0.9003, 0.3566, 0.9075, 0.3634, 0.9075, 0.3566, 0.9075, 0.3566, 0.9003, 0.3566, 0.9003, 0.3634, 0.9003, 0.3634, 0.9075, 0.3195, 0.9874, 0.3012, 0.9874, 0.3012, 0.9094, 0.3195, 0.9874, 0.3012, 0.9094, 0.3303, 0.9094, 0.3195, 0.9874, 0.3303, 0.9094, 0.3303, 0.9874, 0.3012, 0.9874, 0.295, 0.9874, 0.295, 0.9094, 0.295, 0.9094, 0.3012, 0.9094, 0.3012, 0.9874, 0.3565, 0.9874, 0.3303, 0.9874, 0.3303, 0.9094, 0.3303, 0.9094, 0.3565, 0.9094, 0.3565, 0.9874, 0.3649, 0.9874, 0.3565, 0.9874, 0.3565, 0.9094, 0.3565, 0.9094, 0.3649, 0.9094, 0.3649, 0.9874, 0.2962, 0.9961, 0.3012, 0.9961, 0.3012, 0.998, 0.3012, 0.998, 0.295, 0.998, 0.2962, 0.9961, 0.2962, 0.9893, 0.2962, 0.9961, 0.295, 0.998, 0.295, 0.998, 0.295, 0.9874, 0.2962, 0.9893, 0.3012, 0.9893, 0.2962, 0.9893, 0.295, 0.9874, 0.295, 0.9874, 0.3012, 0.9874, 0.3012, 0.9893, 0.3195, 0.9893, 0.3012, 0.9893, 0.3012, 0.9874, 0.3012, 0.9874, 0.3195, 0.9874, 0.3195, 0.9893, 0.3303, 0.9893, 0.3195, 0.9893, 0.3195, 0.9874, 0.3195, 0.9874, 0.3303, 0.9874, 0.3303, 0.9893, 0.3566, 0.9893, 0.3303, 0.9893, 0.3303, 0.9874, 0.3303, 0.9874, 0.3565, 0.9874, 0.3566, 0.9893, 0.3634, 0.9893, 0.3566, 0.9893, 0.3565, 0.9874, 0.3565, 0.9874, 0.3649, 0.9874, 0.3634, 0.9893, 0.3634, 0.9961, 0.3634, 0.9893, 0.3649, 0.9874, 0.3649, 0.9874, 0.3649, 0.998, 0.3634, 0.9961, 0.3566, 0.9961, 0.3634, 0.9961, 0.3649, 0.998, 0.3649, 0.998, 0.3565, 0.998, 0.3566, 0.9961, 0.3303, 0.9961, 0.3566, 0.9961, 0.3565, 0.998, 0.3565, 0.998, 0.3303, 0.998, 0.3303, 0.9961, 0.3012, 0.9961, 0.3303, 0.9961, 0.3303, 0.998, 0.3303, 0.998, 0.3012, 0.998, 0.3012, 0.9961, 0.3566, 0.563, 0.3303, 0.563, 0.3303, 0.5611, 0.3303, 0.5611, 0.3565, 0.5611, 0.3566, 0.563, 0.3634, 0.563, 0.3566, 0.563, 0.3565, 0.5611, 0.3565, 0.5611, 0.3649, 0.5611, 0.3634, 0.563, 0.3634, 0.5684, 0.3634, 0.563, 0.3649, 0.5611, 0.3649, 0.5611, 0.3649, 0.5703, 0.3634, 0.5684, 0.3566, 0.5684, 0.3634, 0.5684, 0.3649, 0.5703, 0.3649, 0.5703, 0.3565, 0.5703, 0.3566, 0.5684, 0.3303, 0.5684, 0.3566, 0.5684, 0.3565, 0.5703, 0.3565, 0.5703, 0.3303, 0.5703, 0.3303, 0.5684, 0.3012, 0.5684, 0.3303, 0.5684, 0.3303, 0.5703, 0.3303, 0.5703, 0.3012, 0.5703, 0.3012, 0.5684, 0.2962, 0.5684, 0.3012, 0.5684, 0.3012, 0.5703, 0.3012, 0.5703, 0.295, 0.5703, 0.2962, 0.5684, 0.2962, 0.563, 0.2962, 0.5684, 0.295, 0.5703, 0.295, 0.5703, 0.295, 0.5611, 0.2962, 0.563, 0.3012, 0.563, 0.2962, 0.563, 0.295, 0.5611, 0.295, 0.5611, 0.3012, 0.5611, 0.3012, 0.563, 0.3195, 0.5611, 0.3303, 0.5611, 0.3303, 0.563, 0.3195, 0.5611, 0.3303, 0.563, 0.3012, 0.563, 0.3195, 0.5611, 0.3012, 0.563, 0.3012, 0.5611, 0.3303, 0.6674, 0.3012, 0.6674, 0.3012, 0.6655, 0.3012, 0.6655, 0.3303, 0.6655, 0.3303, 0.6674, 0.3566, 0.6674, 0.3303, 0.6674, 0.3303, 0.6655, 0.3303, 0.6655, 0.3565, 0.6655, 0.3566, 0.6674, 0.3634, 0.6674, 0.3566, 0.6674, 0.3565, 0.6655, 0.3565, 0.6655, 0.3649, 0.6655, 0.3634, 0.6674, 0.3634, 0.6762, 0.3634, 0.6674, 0.3649, 0.6655, 0.3649, 0.6655, 0.3649, 0.6781, 0.3634, 0.6762, 0.3566, 0.6762, 0.3634, 0.6762, 0.3649, 0.6781, 0.3649, 0.6781, 0.3565, 0.6781, 0.3566, 0.6762, 0.3303, 0.6762, 0.3566, 0.6762, 0.3565, 0.6781, 0.3565, 0.6781, 0.3303, 0.6781, 0.3303, 0.6762, 0.3012, 0.6762, 0.3303, 0.6762, 0.3303, 0.6781, 0.3303, 0.6781, 0.3012, 0.6781, 0.3012, 0.6762, 0.2962, 0.6762, 0.3012, 0.6762, 0.3012, 0.6781, 0.3012, 0.6781, 0.295, 0.6781, 0.2962, 0.6762, 0.2962, 0.6674, 0.2962, 0.6762, 0.295, 0.6781, 0.295, 0.6781, 0.295, 0.6655, 0.2962, 0.6674, 0.3012, 0.6674, 0.2962, 0.6674, 0.295, 0.6655, 0.295, 0.6655, 0.3012, 0.6655, 0.3012, 0.6674, 0.3303, 0.7459, 0.3012, 0.7459, 0.3012, 0.744, 0.3012, 0.744, 0.3303, 0.744, 0.3303, 0.7459, 0.3566, 0.7459, 0.3303, 0.7459, 0.3303, 0.744, 0.3303, 0.744, 0.3565, 0.744, 0.3566, 0.7459, 0.3634, 0.7459, 0.3566, 0.7459, 0.3565, 0.744, 0.3565, 0.744, 0.3649, 0.744, 0.3634, 0.7459, 0.3634, 0.7531, 0.3634, 0.7459, 0.3649, 0.744, 0.3649, 0.744, 0.3649, 0.755, 0.3634, 0.7531, 0.3566, 0.7531, 0.3634, 0.7531, 0.3649, 0.755, 0.3649, 0.755, 0.3565, 0.755, 0.3566, 0.7531, 0.3303, 0.7531, 0.3566, 0.7531, 0.3565, 0.755, 0.3565, 0.755, 0.3303, 0.755, 0.3303, 0.7531, 0.3012, 0.7531, 0.3303, 0.7531, 0.3303, 0.755, 0.3303, 0.755, 0.3012, 0.755, 0.3012, 0.7531, 0.2962, 0.7531, 0.3012, 0.7531, 0.3012, 0.755, 0.3012, 0.755, 0.295, 0.755, 0.2962, 0.7531, 0.2962, 0.7459, 0.2962, 0.7531, 0.295, 0.755, 0.295, 0.755, 0.295, 0.744, 0.2962, 0.7459, 0.3012, 0.7459, 0.2962, 0.7459, 0.295, 0.744, 0.295, 0.744, 0.3012, 0.744, 0.3012, 0.7459, 0.3303, 0.8234, 0.3012, 0.8234, 0.3012, 0.8215, 0.3012, 0.8215, 0.3303, 0.8215, 0.3303, 0.8234, 0.3566, 0.8234, 0.3303, 0.8234, 0.3303, 0.8215, 0.3303, 0.8215, 0.3565, 0.8215, 0.3566, 0.8234, 0.3634, 0.8234, 0.3566, 0.8234, 0.3565, 0.8215, 0.3565, 0.8215, 0.3649, 0.8215, 0.3634, 0.8234, 0.3634, 0.8316, 0.3634, 0.8234, 0.3649, 0.8215, 0.3649, 0.8215, 0.3649, 0.8335, 0.3634, 0.8316, 0.3566, 0.8316, 0.3634, 0.8316, 0.3649, 0.8335, 0.3649, 0.8335, 0.3565, 0.8335, 0.3566, 0.8316, 0.3303, 0.8316, 0.3566, 0.8316, 0.3565, 0.8335, 0.3565, 0.8335, 0.3303, 0.8335, 0.3303, 0.8316, 0.3012, 0.8316, 0.3303, 0.8316, 0.3303, 0.8335, 0.3303, 0.8335, 0.3012, 0.8335, 0.3012, 0.8316, 0.2962, 0.8316, 0.3012, 0.8316, 0.3012, 0.8335, 0.3012, 0.8335, 0.295, 0.8335, 0.2962, 0.8316, 0.2962, 0.8234, 0.2962, 0.8316, 0.295, 0.8335, 0.295, 0.8335, 0.295, 0.8215, 0.2962, 0.8234, 0.3012, 0.8234, 0.2962, 0.8234, 0.295, 0.8215, 0.295, 0.8215, 0.3012, 0.8215, 0.3012, 0.8234, 0.3303, 0.9003, 0.3012, 0.9003, 0.3012, 0.8984, 0.3012, 0.8984, 0.3303, 0.8984, 0.3303, 0.9003, 0.3566, 0.9003, 0.3303, 0.9003, 0.3303, 0.8984, 0.3303, 0.8984, 0.3565, 0.8984, 0.3566, 0.9003, 0.3634, 0.9003, 0.3566, 0.9003, 0.3565, 0.8984, 0.3565, 0.8984, 0.3649, 0.8984, 0.3634, 0.9003, 0.3634, 0.9075, 0.3634, 0.9003, 0.3649, 0.8984, 0.3649, 0.8984, 0.3649, 0.9094, 0.3634, 0.9075, 0.3566, 0.9075, 0.3634, 0.9075, 0.3649, 0.9094, 0.3649, 0.9094, 0.3565, 0.9094, 0.3566, 0.9075, 0.3303, 0.9075, 0.3566, 0.9075, 0.3565, 0.9094, 0.3565, 0.9094, 0.3303, 0.9094, 0.3303, 0.9075, 0.3012, 0.9075, 0.3303, 0.9075, 0.3303, 0.9094, 0.3303, 0.9094, 0.3012, 0.9094, 0.3012, 0.9075, 0.2962, 0.9075, 0.3012, 0.9075, 0.3012, 0.9094, 0.3012, 0.9094, 0.295, 0.9094, 0.2962, 0.9075, 0.2962, 0.9003, 0.2962, 0.9075, 0.295, 0.9094, 0.295, 0.9094, 0.295, 0.8984, 0.2962, 0.9003, 0.3012, 0.9003, 0.2962, 0.9003, 0.295, 0.8984, 0.295, 0.8984, 0.3012, 0.8984, 0.3012, 0.9003, 0.3353, 0.007621, 0.3412, 0.04945, 0.3284, 0.05553, 0.3284, 0.05553, 0.3035, 0.05881, 0.3035, 0.01239, 0.3035, 0.01239, 0.3035, 0.05881, 0.2403, 0.05094, 0.2403, 0.05094, 0.1803, 0.04195, 0.1803, 0.007766, 0.1803, 0.007766, 0.1803, 0.04195, 0.1194, 0.04006, 0.3353, 0.007621, 0.3522, 0.006046, 0.3522, 0.03871, 0.3522, 0.03871, 0.3522, 0.006046, 0.3625, 0.005532, 0.3758, 0.002, 0.3985, 0.003521, 0.3868, 0.04108, 0.3868, 0.04108, 0.3985, 0.003521, 0.4074, 0.01181, 0.4074, 0.01181, 0.4254, 0.009545, 0.4228, 0.05997, 0.4228, 0.05997, 0.4254, 0.009545, 0.4994, 0.006414, 0.4994, 0.006414, 0.5439, 0.006259, 0.5439, 0.04544, 0.5439, 0.04544, 0.5439, 0.006259, 0.6104, 0.005493, 0.8203, 0.4824, 0.8203, 0.01267, 0.8204, 0.01855, 0.8204, 0.01855, 0.8368, 0.01897, 0.8203, 0.4824, 0.7493, 0.4705, 0.684, 0.4705, 0.684, 0.06517, 0.6412, 0.0678, 0.6413, 0.4732, 0.5748, 0.4732, 0.5748, 0.4732, 0.5296, 0.4732, 0.5296, 0.06783, 0.5296, 0.06783, 0.5296, 0.4732, 0.4551, 0.4732, 0.4551, 0.4732, 0.4292, 0.4732, 0.4297, 0.0678, 0.4297, 0.0678, 0.4292, 0.4732, 0.4114, 0.4731, 0.4114, 0.4731, 0.3813, 0.4729, 0.3835, 0.06758, 0.3519, 0.07007, 0.3526, 0.4756, 0.3286, 0.4757, 0.3286, 0.4757, 0.3112, 0.4757, 0.315, 0.07011, 0.315, 0.07011, 0.3112, 0.4757, 0.3009, 0.4757, 0.3009, 0.4757, 0.2757, 0.4757, 0.2757, 0.07011, 0.2757, 0.07011, 0.2757, 0.4757, 0.212, 0.4755, 0.212, 0.4755, 0.1516, 0.4755, 0.1514, 0.07015, 0.1514, 0.07015, 0.1516, 0.4755, 0.09067, 0.4755, 0.06084, 0.4805, 0.002, 0.4809, 0.002, 0.07397, 0.8645, 0.01267, 0.8645, 0.4779, 0.857, 0.4782, 0.1229, 0.5403, 0.1229, 0.5071, 0.1837, 0.5053, 0.1837, 0.5053, 0.2436, 0.4959, 0.2436, 0.5377, 0.2436, 0.5377, 0.2436, 0.4959, 0.3068, 0.4884, 0.3068, 0.4884, 0.3317, 0.4917, 0.3321, 0.5329, 0.3321, 0.5329, 0.3317, 0.4917, 0.3412, 0.4958, 0.3412, 0.4958, 0.3554, 0.5057, 0.3554, 0.5411, 0.3554, 0.5411, 0.3554, 0.5057, 0.3657, 0.5274, 0.385, 0.5316, 0.396, 0.5036, 0.4077, 0.5444, 0.4077, 0.5444, 0.396, 0.5036, 0.4096, 0.4921, 0.4096, 0.4921, 0.4346, 0.4855, 0.4346, 0.5384, 0.4346, 0.5384, 0.4346, 0.4855, 0.5086, 0.494, 0.5086, 0.494, 0.5531, 0.5025, 0.5531, 0.5416, 0.5531, 0.5416, 0.5531, 0.5025, 0.6196, 0.5029, 0.6447, 0.5663, 0.6447, 0.9825, 0.5903, 0.9825, 0.6447, 0.5663, 0.5903, 0.9825, 0.5237, 0.9825, 0.6447, 0.5663, 0.5237, 0.9825, 0.4791, 0.9825, 0.6447, 0.5663, 0.4791, 0.9825, 0.405, 0.9825, 0.6447, 0.5663, 0.405, 0.9825, 0.3882, 0.9825, 0.6447, 0.9825, 0.6447, 0.5663, 0.6591, 0.5663, 0.1826, 0.5644, 0.246, 0.5644, 0.2715, 0.5644, 0.2715, 0.9706, 0.2715, 0.9808, 0.005673, 0.5644, 0.2715, 0.8963, 0.2715, 0.9706, 0.005673, 0.5644, 0.2715, 0.8858, 0.2715, 0.8963, 0.005673, 0.5644, 0.2715, 0.824, 0.2715, 0.8858, 0.005673, 0.5644, 0.2715, 0.8125, 0.2715, 0.824, 0.005673, 0.5644, 0.2715, 0.7492, 0.2715, 0.8125, 0.005673, 0.5644, 0.2715, 0.7387, 0.2715, 0.7492, 0.005673, 0.5644, 0.2715, 0.6759, 0.2715, 0.7387, 0.005673, 0.5644, 0.2715, 0.6639, 0.2715, 0.6759, 0.005673, 0.5644, 0.2715, 0.5732, 0.2715, 0.6639, 0.005673, 0.5644, 0.005673, 0.5644, 0.06151, 0.5644, 0.1225, 0.5644, 0.2715, 0.5732, 0.005673, 0.5644, 0.1225, 0.5644, 0.2715, 0.5644, 0.2715, 0.5732, 0.1225, 0.5644, 0.1826, 0.5644, 0.2715, 0.5644, 0.1225, 0.5644])
me_mesh.materials.append(mat_material)
me_mesh.update()
me_mesh.normals_split_custom_set([tuple(v) for v in zip(*[iter([0.0, -0.1841, -0.9829, 0.0, -0.112, -0.9937, 0.0, -0.1841, -0.9829, 1.067e-07, 0.08312, 0.9965, 4.681e-07, 0.07332, 0.9973, 9.48e-08, 0.08313, 0.9965, 9.48e-08, 0.08313, 0.9965, 4.832e-07, 0.08312, 0.9965, 1.067e-07, 0.08312, 0.9965, 0.0, -1.0, -6.826e-08, 0.0, -1.0, 0.0, 0.0, -1.0, 0.0001662, 0.0, -1.0, -6.826e-08, 0.0, -1.0, 0.0001662, 0.0, -1.0, -7.049e-06, 0.0, -1.0, -6.826e-08, 0.0, -1.0, -7.049e-06, 0.0, -1.0, -8.463e-06, 1.0, -1.115e-06, 0.0, 1.0, 0.0, 0.0, 1.0, -7.807e-07, 0.0, 1.0, -7.807e-07, 0.0, 1.0, -1.271e-06, 0.0, 1.0, -1.115e-06, 0.0, -0.004507, 0.7003, -0.7138, 0.004516, 0.7001, -0.714, 0.0, 1.0, 2.697e-06, -0.004507, 0.7003, -0.7138, 0.0, 1.0, 2.697e-06, -1.61e-08, 1.0, -6.355e-05, -0.004507, 0.7003, -0.7138, -1.61e-08, 1.0, -6.355e-05, 1.51e-06, 1.0, 0.0, -0.004507, 0.7003, -0.7138, 1.51e-06, 1.0, 0.0, 5.029e-06, 1.0, 0.0, -1.0, 2.996e-07, 0.0, -1.0, 3.023e-07, 0.0, -1.0, -4.373e-08, 0.0, -1.0, -4.373e-08, 0.0, -1.0, -3.243e-08, 0.0, -1.0, 2.996e-07, 0.0, -0.00863, -0.005527, 0.9999, 0.0, -0.0005123, 1.0, -0.0006406, -0.000461, 1.0, -0.00863, -0.005527, 0.9999, -0.0006406, -0.000461, 1.0, -0.0183, -0.01001, 0.9998, -0.00863, -0.005527, 0.9999, -0.0183, -0.01001, 0.9998, 0.0, 0.0, 1.0, 1.0, 2.981e-08, 0.0, 1.0, 3.737e-07, 0.0, 1.0, 3.405e-07, 0.0, 1.0, 3.405e-07, 0.0, 1.0, 0.0, 0.0, 1.0, 2.981e-08, 0.0, -1.0, -3.243e-08, 0.0, -1.0, -4.373e-08, 0.0, -1.0, -1.523e-08, 0.0, -1.0, -1.523e-08, 0.0, -1.0, 2.415e-09, 0.0, -1.0, -3.243e-08, 0.0, 0.0, 0.0309, 0.9995, 0.0, 0.0309, 0.9995, -8.144e-05, 0.08988, 0.996, 1.0, -1.598e-07, 0.0, 1.0, -1.857e-07, 0.0, 1.0, 3.405e-07, 0.0, 1.0, 3.405e-07, 0.0, 1.0, 3.737e-07, 0.0, 1.0, -1.598e-07, 0.0, -1.0, 2.415e-09, 0.0, -1.0, -1.523e-08, 0.0, -1.0, -5.412e-08, 0.0, -1.0, -5.412e-08, 0.0, -1.0, -3.4e-08, 0.0, -1.0, 2.415e-09, 0.0, -1.728e-05, 0.136, 0.9907, -8.144e-05, 0.08988, 0.996, -0.0001785, 0.1359, 0.9907, 1.0, -9.379e-08, 0.0, 1.0, -1.024e-07, 0.0, 1.0, -1.857e-07, 0.0, 1.0, -1.857e-07, 0.0, 1.0, -1.598e-07, 0.0, 1.0, -9.379e-08, 0.0, -1.0, -3.4e-08, 0.0, -1.0, -5.412e-08, 0.0, -1.0, -3.646e-08, 0.0, -1.0, -3.646e-08, 0.0, -1.0, 2.188e-08, 0.0, -1.0, -3.4e-08, 0.0, -1.728e-05, 0.136, 0.9907, -0.0001785, 0.1359, 0.9907, -8.055e-05, -0.003529, 1.0, 1.0, -9.379e-08, 0.0, 1.0, 0.0, 0.0, 1.0, 0.0, 0.0, 1.0, 0.0, 0.0, 1.0, -1.024e-07, 0.0, 1.0, -9.379e-08, 0.0, -1.0, 2.188e-08, 0.0, -1.0, -3.646e-08, 0.0, -1.0, -1.925e-06, 0.0, -1.0, -1.925e-06, 0.0, -1.0, -1.726e-06, 0.0, -1.0, 2.188e-08, 0.0, 0.0001324, -0.7636, 0.6457, -0.00243, -0.5705, 0.8213, -0.004122, -0.7969, 0.6041, 1.0, 4.307e-07, 0.0, 1.0, 3.483e-07, 0.0, 1.0, 1.597e-06, 0.0, 1.0, 1.597e-06, 0.0, 1.0, 1.742e-06, 0.0, 1.0, 4.307e-07, 0.0, -0.3059, 0.3842, -0.8711, 0.3059, 0.3842, -0.8711, 0.3485, 0.0, -0.9373, 0.3485, 0.0, -0.9373, 0.3467, -0.02317, -0.9377, -0.3467, -0.02317, -0.9377, -0.3059, 0.3842, -0.8711, 0.3485, 0.0, -0.9373, -0.3467, -0.02317, -0.9377, 0.0001324, -0.7636, 0.6457, -0.004122, -0.7969, 0.6041, -0.003143, -0.879, 0.4768, 1.0, 4.511e-07, 0.0, 1.0, 1.303e-07, 0.0, 1.0, 3.483e-07, 0.0, 1.0, 3.483e-07, 0.0, 1.0, 4.307e-07, 0.0, 1.0, 4.511e-07, 0.0, -1.0, -7.328e-07, 0.0, -1.0, 5.702e-07, 0.0, -1.0, 2.123e-07, 0.0, -1.0, 2.123e-07, 0.0, -1.0, -9.146e-07, 0.0, -1.0, -7.328e-07, 0.0, -0.003016, 0.07294, 0.9973, -0.005156, 0.486, 0.8739, -0.005519, 0.08149, 0.9967, 1.0, 9.471e-08, 0.0, 1.0, 3.125e-07, 0.0, 1.0, -2.16e-07, 0.0, 1.0, -2.16e-07, 0.0, 1.0, -5.654e-07, 0.0, 1.0, 9.471e-08, 0.0, -1.0, 2.904e-07, 0.0, -1.0, -2.883e-07, 0.0, -1.0, 1.814e-08, 0.0, -1.0, 1.814e-08, 0.0, -1.0, 3.129e-07, 0.0, -1.0, 2.904e-07, 0.0, -0.003016, 0.07294, 0.9973, -0.005519, 0.08149, 0.9967, -0.003085, -0.132, 0.9912, 1.0, 3.628e-07, 0.0, 1.0, 3.563e-07, 0.0, 1.0, 3.125e-07, 0.0, 1.0, 3.125e-07, 0.0, 1.0, 9.471e-08, 0.0, 1.0, 3.628e-07, 0.0, -1.0, -1.854e-07, 0.0, -1.0, 2.904e-07, 0.0, -1.0, 3.129e-07, 0.0, -1.0, 3.129e-07, 0.0, -1.0, -2.029e-07, 0.0, -1.0, -1.854e-07, 0.0, -0.0007802, -0.09647, 0.9953, -0.003085, -0.132, 0.9912, 0.0, -0.08952, 0.996, 1.0, -1.978e-07, 0.0, 1.0, -2.252e-07, 0.0, 1.0, 3.563e-07, 0.0, 1.0, 3.563e-07, 0.0, 1.0, 3.628e-07, 0.0, 1.0, -1.978e-07, 0.0, -1.0, -1.854e-07, 0.0, -1.0, -2.029e-07, 0.0, -1.0, -1.025e-07, 0.0, -1.0, -1.025e-07, 0.0, -1.0, -1.434e-07, 0.0, -1.0, -1.854e-07, 0.0, -0.0007802, -0.09647, 0.9953, 0.0, -0.08952, 0.996, 0.0, -0.007042, 1.0, 1.0, 2.103e-07, 0.0, 1.0, 1.967e-07, 0.0, 1.0, -2.252e-07, 0.0, 1.0, -2.252e-07, 0.0, 1.0, -1.978e-07, 0.0, 1.0, 2.103e-07, 0.0, -1.0, -1.078e-06, 0.0, -1.0, -1.434e-07, 0.0, -1.0, -1.025e-07, 0.0, -1.0, -1.025e-07, 0.0, -1.0, -1.297e-06, 0.0, -1.0, -1.078e-06, 0.0, 0.0, 0.2287, -0.9735, 0.0, 0.2287, -0.9735, -0.005031, 0.1086, -0.9941, -0.02023, -0.02301, -0.9995, -0.007325, -0.1046, -0.9945, 0.08533, 0.1521, -0.9847, -0.007055, 0.003099, -1.0, -0.02023, -0.02301, -0.9995, 0.08533, 0.1521, -0.9847, -0.009078, -0.003871, -1.0, -0.007055, 0.003099, -1.0, 0.08533, 0.1521, -0.9847, -0.005031, 0.1086, -0.9941, -0.009078, -0.003871, -1.0, 0.08533, 0.1521, -0.9847, -0.005031, 0.1086, -0.9941, 0.08533, 0.1521, -0.9847, 0.0, 0.2287, -0.9735, -0.005031, 0.1086, -0.9941, 0.0, 0.2287, -0.9735, 0.0, 0.2287, -0.9735, -0.005031, 0.1086, -0.9941, 0.0, 0.2287, -0.9735, 0.0, 0.2287, -0.9735, -0.005031, 0.1086, -0.9941, 0.0, 0.2287, -0.9735, 0.0, 0.2287, -0.9735, -0.005031, 0.1086, -0.9941, 0.0, 0.2287, -0.9735, 0.0, 0.2287, -0.9735, -0.005031, 0.1086, -0.9941, 0.0, 0.2287, -0.9735, 0.0, 0.2287, -0.9735, -0.005031, 0.1086, -0.9941, 0.0, 0.2287, -0.9735, 0.0, 0.2287, -0.9735, -0.005031, 0.1086, -0.9941, 0.0, 0.2287, -0.9735, 0.0, 0.2287, -0.9735, -0.005031, 0.1086, -0.9941, 0.0, 0.2287, -0.9735, 0.0, 0.2287, -0.9735, 0.0, 0.2287, -0.9735, -0.005031, 0.1086, -0.9941, 0.0, 0.2287, -0.9735, 1.0, -1.115e-06, 0.0, 1.0, -1.271e-06, 0.0, 1.0, 1.967e-07, 0.0, 1.0, 1.967e-07, 0.0, 1.0, 2.103e-07, 0.0, 1.0, -1.115e-06, 0.0, -1.0, -1.078e-06, 0.0, -1.0, -1.297e-06, 0.0, -1.0, -2.714e-07, 0.0, -1.0, -2.714e-07, 0.0, -1.0, 9.55e-07, 0.0, -1.0, -1.078e-06, 0.0, -1.0, -1.488e-06, 0.0, -1.0, -1.726e-06, 0.0, -1.0, -1.925e-06, 0.0, -1.0, -1.925e-06, 0.0, -1.0, 0.0, 0.0, -1.0, -1.488e-06, 0.0, 0.03961, -0.01959, -0.999, 1.0, -3.266e-07, 0.0, 1.0, 7.023e-07, 0.0, 0.03961, -0.01959, -0.999, 1.0, 7.023e-07, 0.0, 1.0, -3.797e-07, 0.0, 0.03961, -0.01959, -0.999, 1.0, -3.797e-07, 0.0, 1.0, -7.377e-07, 0.0, 0.03961, -0.01959, -0.999, 1.0, -7.377e-07, 0.0, 0.004516, 0.7001, -0.714, 0.03961, -0.01959, -0.999, 0.004516, 0.7001, -0.714, -0.004507, 0.7003, -0.7138, -0.000707, -0.2649, 0.9643, -8.055e-05, -0.003529, 1.0, 0.0, -0.2843, 0.9587, 1.0, 0.0, 0.0, 1.0, 0.0, 0.0, 1.0, 1.441e-06, 0.0, 1.0, 1.441e-06, 0.0, 1.0, 0.0, 0.0, 1.0, 0.0, 0.0, 0.3059, 0.3842, -0.8711, -0.3059, 0.3842, -0.8711, -0.2039, 0.8197, -0.5352, -0.2039, 0.8197, -0.5352, 0.2039, 0.8197, -0.5352, 0.3059, 0.3842, -0.8711, -0.000707, -0.2649, 0.9643, 0.0, -0.2843, 0.9587, -0.00243, -0.5705, 0.8213, 1.0, 1.742e-06, 0.0, 1.0, 1.597e-06, 0.0, 1.0, 1.441e-06, 0.0, 1.0, 1.441e-06, 0.0, 1.0, 0.0, 0.0, 1.0, 1.742e-06, 0.0, -1.0, 2.123e-07, 0.0, -1.0, 5.702e-07, 0.0, -1.0, 1.881e-07, 0.0, -1.0, 1.881e-07, 0.0, -1.0, -1.488e-06, 0.0, -1.0, 0.0, 0.0, -1.0, 2.123e-07, 0.0, -1.0, 1.881e-07, 0.0, -1.0, 0.0, 0.0, -1.0, -7.328e-07, 0.0, -1.0, -9.146e-07, 0.0, -1.0, -6.79e-07, 0.0, -1.0, -6.79e-07, 0.0, -1.0, -1.131e-06, 0.0, -1.0, -7.328e-07, 0.0, 0.3173, -0.3252, -0.8908, -0.3173, -0.3252, -0.8908, -0.3467, -0.02317, -0.9377, -0.3467, -0.02317, -0.9377, 0.3467, -0.02317, -0.9377, 0.3173, -0.3252, -0.8908, -0.001696, 0.8117, 0.5841, -0.003131, 0.9143, 0.405, -0.004624, 0.819, 0.5738, 1.0, -3.315e-07, 0.0, 1.0, -4.573e-07, 0.0, 1.0, 1.303e-07, 0.0, 1.0, 1.303e-07, 0.0, 1.0, 4.511e-07, 0.0, 1.0, -3.315e-07, 0.0, 0.2394, -0.7186, -0.6529, -0.2394, -0.7186, -0.6529, -0.3173, -0.3252, -0.8908, -0.3173, -0.3252, -0.8908, 0.3173, -0.3252, -0.8908, 0.2394, -0.7186, -0.6529, -0.001696, 0.8117, 0.5841, -0.004624, 0.819, 0.5738, -0.005156, 0.486, 0.8739, 1.0, -3.315e-07, 0.0, 1.0, -5.654e-07, 0.0, 1.0, -2.16e-07, 0.0, 1.0, -2.16e-07, 0.0, 1.0, -4.573e-07, 0.0, 1.0, -3.315e-07, 0.0, -1.0, -2.883e-07, 0.0, -1.0, -1.131e-06, 0.0, -1.0, -6.79e-07, 0.0, -1.0, -6.79e-07, 0.0, -1.0, 1.814e-08, 0.0, -1.0, -2.883e-07, 0.0, -0.9999, -0.01129, 0.0, -1.0, -0.008632, 0.0, -0.9997, -0.0226, 0.0, 1.0, -0.00996, 0.0, 1.0, -0.003804, 0.0, 1.0, -0.004975, 0.0, -1.0, -6.795e-08, 0.0, -1.0, -0.008632, 0.0, -0.9999, -0.01129, 0.0, 1.0, -0.004975, 0.0, 1.0, -0.0001198, 0.0002217, 1.0, 0.0, 0.0, -1.0, 0.0, 0.0, -1.0, 2.124e-08, 0.0, -1.0, -6.795e-08, 0.0, 1.0, 0.0, 0.0, 1.0, -0.0001198, 0.0002217, 1.0, 4.575e-05, 0.0007096, -1.0, 3.239e-08, 0.0, -1.0, 2.124e-08, 0.0, -1.0, 0.0, 0.0, 1.0, 4.575e-05, 0.0007096, 1.0, 0.0001624, 0.0002087, 1.0, -4.727e-07, 0.0, -1.0, 0.0, 0.0, -1.0, 1.772e-07, 0.0, -1.0, 3.239e-08, 0.0, 1.0, -1.949e-07, 0.0, 1.0, 1.554e-07, 0.0, 1.0, -2.558e-07, 0.0, -1.0, 0.0, 0.0, -1.0, -1.213e-06, 0.0, -1.0, -5.634e-07, 0.0, 1.0, 2.89e-08, 0.0, 1.0, 1.236e-07, 0.0, 1.0, 1.554e-07, 0.0, -1.0, 4.62e-07, 0.0, -1.0, 0.0, 0.0, -1.0, -5.634e-07, 0.0, 1.0, 2.444e-06, 0.0, 1.0, -3.261e-07, 0.0, 1.0, 9.969e-08, 0.0, -1.0, 5.024e-08, 0.0, -1.0, 1.753e-07, 0.0, -1.0, -3.586e-07, 0.0, 1.0, 9.969e-08, 0.0, 1.0, 6.31e-08, 0.0, 1.0, 0.0, 0.0, -1.0, 3.462e-09, 0.0, -1.0, 1.753e-07, 0.0, -1.0, 5.024e-08, 0.0, 1.0, 0.0, 0.0, 1.0, 6.31e-08, 0.0, 1.0, 1.101e-08, 0.0, -1.0, -0.0009271, -1.038e-09, -1.0, -0.0007225, -8.087e-10, -1.0, 3.462e-09, 0.0, 1.0, 1.101e-08, 0.0, 1.0, -0.0004497, -4.043e-10, 1.0, -0.000577, -5.188e-10, -1.0, -0.001883, -2.108e-09, -1.0, -0.0007225, -8.087e-10, -1.0, -0.0009271, -1.038e-09, 1.0, -0.000577, -5.188e-10, 1.0, -0.0004497, -4.043e-10, 1.0, -0.001173, -1.054e-09, -1.0, 1.772e-07, 0.0, -1.0, 0.0, 0.0, -1.0, 7.378e-07, 0.0, 1.0, -4.727e-07, 0.0, 1.0, 0.0001624, 0.0002087, 1.0, -3.446e-07, 0.0, 1.0, -3.446e-07, 0.0, 1.0, -1.949e-07, 0.0, 1.0, -2.558e-07, 0.0, -1.0, -3.955e-07, 0.0, -1.0, 7.378e-07, 0.0, -1.0, -1.213e-06, 0.0, -1.0, -1.074e-06, 0.0, -1.0, 3.155e-07, 0.0, -1.0, 4.62e-07, 0.0, 1.0, 2.89e-08, 0.0, 1.0, 1.176e-06, 0.0, 1.0, 1.236e-07, 0.0, 1.0, -3.261e-07, 0.0, 1.0, 2.444e-06, 0.0, 1.0, 1.176e-06, 0.0, -1.0, -3.586e-07, 0.0, -1.0, 3.155e-07, 0.0, -1.0, -1.074e-06, 0.0, 0.0, 0.02167, 0.9998, -0.0006406, -0.000461, 1.0, 0.0, -0.0005123, 1.0, 0.0, -0.0005123, 1.0, 0.0, 0.02167, 0.9998, 0.0, 0.02167, 0.9998, 0.0, 0.0373, 0.9993, 0.0, 0.02167, 0.9998, 0.0, 0.02167, 0.9998, 0.0, 0.02167, 0.9998, 0.0, 0.0373, 0.9993, 0.0, 0.0373, 0.9993, 0.0, 0.05908, 0.9983, 0.0, 0.0373, 0.9993, 0.0, 0.0373, 0.9993, 0.0, 0.0373, 0.9993, 0.0, 0.05908, 0.9983, 0.0, 0.05908, 0.9983, 0.0, 0.07285, 0.9973, 0.0, 0.05908, 0.9983, 0.0, 0.05908, 0.9983, 0.0, 0.05908, 0.9983, 0.0, 0.07285, 0.9973, 0.0, 0.07285, 0.9973, 0.0, -0.4319, 0.9019, 0.0, -0.7176, 0.6965, 0.0, -0.7176, 0.6965, 0.0, -0.7176, 0.6965, 9.577e-09, -0.4319, 0.9019, 0.0, -0.4319, 0.9019, -2.296e-07, -0.0713, 0.9975, 0.0, -0.4319, 0.9019, 9.577e-09, -0.4319, 0.9019, 9.577e-09, -0.4319, 0.9019, -1.258e-07, -0.0713, 0.9975, -2.296e-07, -0.0713, 0.9975, -1.099e-08, 0.008478, 1.0, -2.296e-07, -0.0713, 0.9975, -1.258e-07, -0.0713, 0.9975, -1.258e-07, -0.0713, 0.9975, 1.048e-07, 0.008476, 1.0, -1.099e-08, 0.008478, 1.0, 1.573e-07, 0.3985, 0.9172, -1.099e-08, 0.008478, 1.0, 1.048e-07, 0.008476, 1.0, 1.048e-07, 0.008476, 1.0, 1.794e-07, 0.3985, 0.9172, 1.573e-07, 0.3985, 0.9172, 0.0, 0.6838, 0.7297, 1.573e-07, 0.3985, 0.9172, 1.794e-07, 0.3985, 0.9172, 1.794e-07, 0.3985, 0.9172, 0.0, 0.6838, 0.7297, 0.0, 0.6838, 0.7297, 0.0, -0.08338, 0.9965, 0.0, -0.1243, 0.9922, 0.0, -0.1243, 0.9922, 0.0, -0.1243, 0.9922, 0.0, -0.08338, 0.9965, 0.0, -0.08338, 0.9965, 0.0, -0.02289, 0.9997, 0.0, -0.08338, 0.9965, 0.0, -0.08338, 0.9965, 0.0, -0.08338, 0.9965, -1.159e-08, -0.02289, 0.9997, 0.0, -0.02289, 0.9997, -1.616e-07, -0.007505, 1.0, 0.0, -0.02289, 0.9997, -1.159e-08, -0.02289, 0.9997, -1.159e-08, -0.02289, 0.9997, -1.732e-07, -0.007505, 1.0, -1.616e-07, -0.007505, 1.0, 0.0, 0.02372, 0.9997, -1.616e-07, -0.007505, 1.0, -1.732e-07, -0.007505, 1.0, -1.732e-07, -0.007505, 1.0, 0.0, 0.02369, 0.9997, 0.0, 0.02372, 0.9997, -2.29e-05, 0.07103, 0.9975, 0.0, 0.02372, 0.9997, 0.0, 0.02369, 0.9997, 0.0, 0.02369, 0.9997, 0.0, 0.05888, 0.9983, -2.29e-05, 0.07103, 0.9975, 0.0, 0.02371, 0.9997, 2.284e-07, 0.07113, 0.9975, 0.0, 0.05888, 0.9983, 0.0, 0.05888, 0.9983, 0.0, 0.02369, 0.9997, 0.0, 0.02371, 0.9997, 1.494e-07, -0.007505, 1.0, 0.0, 0.02371, 0.9997, 0.0, 0.02369, 0.9997, 0.0, 0.02369, 0.9997, 1.378e-07, -0.007505, 1.0, 1.494e-07, -0.007505, 1.0, 1.157e-08, -0.02289, 0.9997, 1.494e-07, -0.007505, 1.0, 1.378e-07, -0.007505, 1.0, 1.378e-07, -0.007505, 1.0, 0.0, -0.02289, 0.9997, 1.157e-08, -0.02289, 0.9997, 0.0, -0.08338, 0.9965, 1.157e-08, -0.02289, 0.9997, 0.0, -0.02289, 0.9997, 0.0, -0.02289, 0.9997, 1.399e-08, -0.08338, 0.9965, 0.0, -0.08338, 0.9965, 1.231e-07, -0.1243, 0.9922, 0.0, -0.08338, 0.9965, 1.399e-08, -0.08338, 0.9965, 1.399e-08, -0.08338, 0.9965, 1.51e-07, -0.1243, 0.9922, 1.231e-07, -0.1243, 0.9922, -2.464e-07, 0.3985, 0.9172, 5.962e-07, 0.6838, 0.7297, 3.8e-07, 0.6838, 0.7297, 3.8e-07, 0.6838, 0.7297, -3.248e-07, 0.3985, 0.9172, -2.464e-07, 0.3985, 0.9172, -1.067e-07, 0.008475, 1.0, -2.464e-07, 0.3985, 0.9172, -3.248e-07, 0.3985, 0.9172, -3.248e-07, 0.3985, 0.9172, -2.286e-09, 0.008477, 1.0, -1.067e-07, 0.008475, 1.0, 9.105e-08, -0.0713, 0.9975, -1.067e-07, 0.008475, 1.0, -2.286e-09, 0.008477, 1.0, -2.286e-09, 0.008477, 1.0, 1.611e-07, -0.0713, 0.9975, 9.105e-08, -0.0713, 0.9975, 0.0, -0.4319, 0.9019, 9.105e-08, -0.0713, 0.9975, 1.611e-07, -0.0713, 0.9975, 1.611e-07, -0.0713, 0.9975, 0.0, -0.4319, 0.9019, 0.0, -0.4319, 0.9019, 0.0, -0.7176, 0.6965, 0.0, -0.4319, 0.9019, 0.0, -0.4319, 0.9019, 0.0, -0.4319, 0.9019, 0.0, -0.7176, 0.6965, 0.0, -0.7176, 0.6965, 0.0, 0.05908, 0.9983, 0.0, 0.07285, 0.9973, 0.0, 0.07285, 0.9973, 0.0, 0.07285, 0.9973, 0.0, 0.05908, 0.9983, 0.0, 0.05908, 0.9983, 0.0, 0.0373, 0.9993, 0.0, 0.05908, 0.9983, 0.0, 0.05908, 0.9983, 0.0, 0.05908, 0.9983, 0.0, 0.0373, 0.9993, 0.0, 0.0373, 0.9993, 0.0, 0.02167, 0.9998, 0.0, 0.0373, 0.9993, 0.0, 0.0373, 0.9993, 0.0, 0.0373, 0.9993, 0.0, 0.02167, 0.9998, 0.0, 0.02167, 0.9998, 0.0, -0.001465, 1.0, 0.0, 0.02167, 0.9998, 0.0, 0.02167, 0.9998, 0.0, 0.02167, 0.9998, 0.0006359, -0.001451, 1.0, 0.0, -0.001465, 1.0, -1.111e-09, -0.5553, 0.8316, -9.818e-09, -0.5553, 0.8316, -1.093e-08, -0.5553, 0.8316, 2.96e-09, 0.5492, 0.8357, 0.0, 0.5492, 0.8357, 2.905e-08, 0.5492, 0.8357, -9.061e-09, 0.08312, 0.9965, 3.999e-07, 0.07462, 0.9972, 0.0, 0.08312, 0.9965, 0.0, 0.08312, 0.9965, 0.0, 0.08312, 0.9965, -9.061e-09, 0.08312, 0.9965, 4.681e-07, 0.07332, 0.9973, 3.999e-07, 0.07462, 0.9972, -9.061e-09, 0.08312, 0.9965, 0.01009, -0.008032, 0.9999, 0.0, -0.001465, 1.0, 0.0006359, -0.001451, 1.0, 0.01009, -0.008032, 0.9999, 0.0006359, -0.001451, 1.0, 0.008209, -0.006211, 0.9999, 0.01009, -0.008032, 0.9999, 0.008209, -0.006211, 0.9999, -5.36e-08, 0.0, 1.0, -0.0183, -0.01001, 0.9998, -5.36e-08, 0.0, 1.0, 0.0, 0.0, 1.0, -0.3467, -0.02317, -0.9377, -0.3059, 0.3842, -0.8711, 0.3059, 0.3842, -0.8711, 0.3059, 0.3842, -0.8711, 0.3467, -0.02317, -0.9377, -0.3467, -0.02317, -0.9377, -0.3059, 0.3842, -0.8711, -0.2039, 0.8197, -0.5352, 0.2039, 0.8197, -0.5352, 0.2039, 0.8197, -0.5352, 0.3059, 0.3842, -0.8711, -0.3059, 0.3842, -0.8711, -0.3173, -0.3252, -0.8908, -0.3467, -0.02317, -0.9377, 0.3467, -0.02317, -0.9377, 0.3467, -0.02317, -0.9377, 0.3173, -0.3252, -0.8908, -0.3173, -0.3252, -0.8908, -0.2394, -0.7186, -0.6529, -0.3173, -0.3252, -0.8908, 0.3173, -0.3252, -0.8908, 0.3173, -0.3252, -0.8908, 0.2394, -0.7186, -0.6529, -0.2394, -0.7186, -0.6529, 0.0, -0.02477, -0.9997, 0.0, 0.4266, -0.9045, 0.0, 0.4266, -0.9045, 0.0, 0.4266, -0.9045, 0.0, -0.02477, -0.9997, 0.0, -0.02477, -0.9997, 0.0, 0.4266, -0.9045, 0.0, 0.7716, -0.6361, 0.0, 0.7716, -0.6361, 0.0, 0.7716, -0.6361, 0.0, 0.4266, -0.9045, 0.0, 0.4266, -0.9045, 0.0, -0.3576, -0.9339, 0.0, -0.02477, -0.9997, 0.0, -0.02477, -0.9997, 0.0, -0.02477, -0.9997, 0.0, -0.3576, -0.9339, 0.0, -0.3576, -0.9339, 0.0, -0.6303, -0.7764, 0.0, -0.3576, -0.9339, 0.0, -0.3576, -0.9339, 0.0, -0.3576, -0.9339, 0.0, -0.6303, -0.7764, 0.0, -0.6303, -0.7764, 0.3467, -0.02317, -0.9377, -0.3467, -0.02317, -0.9377, -0.3059, 0.3842, -0.8711, -0.3059, 0.3842, -0.8711, 0.3059, 0.3842, -0.8711, 0.3467, -0.02317, -0.9377, -0.3059, 0.3842, -0.8711, -0.2039, 0.8197, -0.5352, 0.2039, 0.8197, -0.5352, 0.2039, 0.8197, -0.5352, 0.3059, 0.3842, -0.8711, -0.3059, 0.3842, -0.8711, -0.3173, -0.3252, -0.8908, -0.3467, -0.02317, -0.9377, 0.3467, -0.02317, -0.9377, 0.3467, -0.02317, -0.9377, 0.3173, -0.3252, -0.8908, -0.3173, -0.3252, -0.8908, -0.2394, -0.7186, -0.6529, -0.3173, -0.3252, -0.8908, 0.3173, -0.3252, -0.8908, 0.3173, -0.3252, -0.8908, 0.2394, -0.7186, -0.6529, -0.2394, -0.7186, -0.6529, 0.0, -0.02477, -0.9997, 0.0, 0.4266, -0.9045, 0.0, 0.4266, -0.9045, 0.0, 0.4266, -0.9045, 0.0, -0.02477, -0.9997, 0.0, -0.02477, -0.9997, 0.0, 0.4266, -0.9045, 0.0, 0.7716, -0.6361, 0.0, 0.7716, -0.6361, 0.0, 0.7716, -0.6361, 0.0, 0.4266, -0.9045, 0.0, 0.4266, -0.9045, 0.0, -0.3576, -0.9339, 0.0, -0.02477, -0.9997, 0.0, -0.02477, -0.9997, 0.0, -0.02477, -0.9997, 0.0, -0.3576, -0.9339, 0.0, -0.3576, -0.9339, 0.0, -0.6303, -0.7764, 0.0, -0.3576, -0.9339, 0.0, -0.3576, -0.9339, 0.0, -0.3576, -0.9339, 0.0, -0.6303, -0.7764, 0.0, -0.6303, -0.7764, 0.3467, -0.02317, -0.9377, -0.3467, -0.02317, -0.9377, -0.3059, 0.3842, -0.8711, -0.3059, 0.3842, -0.8711, 0.3059, 0.3842, -0.8711, 0.3467, -0.02317, -0.9377, -0.3059, 0.3842, -0.8711, -0.2039, 0.8197, -0.5352, 0.2039, 0.8197, -0.5352, 0.2039, 0.8197, -0.5352, 0.3059, 0.3842, -0.8711, -0.3059, 0.3842, -0.8711, -0.3173, -0.3252, -0.8908, -0.3467, -0.02317, -0.9377, 0.3467, -0.02317, -0.9377, 0.3467, -0.02317, -0.9377, 0.3173, -0.3252, -0.8908, -0.3173, -0.3252, -0.8908, -0.2394, -0.7186, -0.6529, -0.3173, -0.3252, -0.8908, 0.3173, -0.3252, -0.8908, 0.3173, -0.3252, -0.8908, 0.2394, -0.7186, -0.6529, -0.2394, -0.7186, -0.6529, 0.0, -0.02477, -0.9997, 0.0, 0.4266, -0.9045, 0.0, 0.4266, -0.9045, 0.0, 0.4266, -0.9045, 0.0, -0.02477, -0.9997, 0.0, -0.02477, -0.9997, 0.0, 0.4266, -0.9045, 0.0, 0.7716, -0.6361, 0.0, 0.7716, -0.6361, 0.0, 0.7716, -0.6361, 0.0, 0.4266, -0.9045, 0.0, 0.4266, -0.9045, 0.0, -0.3576, -0.9339, 0.0, -0.02477, -0.9997, 0.0, -0.02477, -0.9997, 0.0, -0.02477, -0.9997, 0.0, -0.3576, -0.9339, 0.0, -0.3576, -0.9339, 0.0, -0.6303, -0.7764, 0.0, -0.3576, -0.9339, 0.0, -0.3576, -0.9339, 0.0, -0.3576, -0.9339, 0.0, -0.6303, -0.7764, 0.0, -0.6303, -0.7764, 0.3467, -0.02317, -0.9377, -0.3467, -0.02317, -0.9377, -0.3059, 0.3842, -0.8711, -0.3059, 0.3842, -0.8711, 0.3059, 0.3842, -0.8711, 0.3467, -0.02317, -0.9377, -0.3059, 0.3842, -0.8711, -0.2039, 0.8197, -0.5352, 0.2039, 0.8197, -0.5352, 0.2039, 0.8197, -0.5352, 0.3059, 0.3842, -0.8711, -0.3059, 0.3842, -0.8711, -0.3173, -0.3252, -0.8908, -0.3467, -0.02317, -0.9377, 0.3467, -0.02317, -0.9377, 0.3467, -0.02317, -0.9377, 0.3173, -0.3252, -0.8908, -0.3173, -0.3252, -0.8908, -0.2394, -0.7186, -0.6529, -0.3173, -0.3252, -0.8908, 0.3173, -0.3252, -0.8908, 0.3173, -0.3252, -0.8908, 0.2394, -0.7186, -0.6529, -0.2394, -0.7186, -0.6529, 0.0, -0.02477, -0.9997, 0.0, 0.4266, -0.9045, 0.0, 0.4266, -0.9045, 0.0, 0.4266, -0.9045, 0.0, -0.02477, -0.9997, 0.0, -0.02477, -0.9997, 0.0, 0.4266, -0.9045, 0.0, 0.7716, -0.6361, 0.0, 0.7716, -0.6361, 0.0, 0.7716, -0.6361, 0.0, 0.4266, -0.9045, 0.0, 0.4266, -0.9045, 0.0, -0.3576, -0.9339, 0.0, -0.02477, -0.9997, 0.0, -0.02477, -0.9997, 0.0, -0.02477, -0.9997, 0.0, -0.3576, -0.9339, 0.0, -0.3576, -0.9339, 0.0, -0.6303, -0.7764, 0.0, -0.3576, -0.9339, 0.0, -0.3576, -0.9339, 0.0, -0.3576, -0.9339, 0.0, -0.6303, -0.7764, 0.0, -0.6303, -0.7764, 0.3467, -0.02317, -0.9377, -0.3467, -0.02317, -0.9377, -0.3059, 0.3842, -0.8711, -0.3059, 0.3842, -0.8711, 0.3059, 0.3842, -0.8711, 0.3467, -0.02317, -0.9377, -0.3059, 0.3842, -0.8711, -0.2039, 0.8197, -0.5352, 0.2039, 0.8197, -0.5352, 0.2039, 0.8197, -0.5352, 0.3059, 0.3842, -0.8711, -0.3059, 0.3842, -0.8711, -0.3173, -0.3252, -0.8908, -0.3467, -0.02317, -0.9377, 0.3467, -0.02317, -0.9377, 0.3467, -0.02317, -0.9377, 0.3173, -0.3252, -0.8908, -0.3173, -0.3252, -0.8908, -0.2394, -0.7186, -0.6529, -0.3173, -0.3252, -0.8908, 0.3173, -0.3252, -0.8908, 0.3173, -0.3252, -0.8908, 0.2394, -0.7186, -0.6529, -0.2394, -0.7186, -0.6529, 0.0, 0.0, -1.0, 1.426e-08, 0.4266, -0.9045, 0.0, 0.4266, -0.9045, 0.0, 0.0, -1.0, 0.0, 0.4266, -0.9045, -4.839e-10, -0.02477, -0.9997, 0.0, 0.0, -1.0, -4.839e-10, -0.02477, -0.9997, 0.0, -0.02477, -0.9997, 1.426e-08, 0.4266, -0.9045, 2.799e-08, 0.7716, -0.6361, 2.2e-09, 0.7716, -0.6361, 2.2e-09, 0.7716, -0.6361, 0.0, 0.4266, -0.9045, 1.426e-08, 0.4266, -0.9045, -1.328e-10, -0.3576, -0.9339, 0.0, -0.02477, -0.9997, -4.839e-10, -0.02477, -0.9997, -4.839e-10, -0.02477, -0.9997, -6.418e-10, -0.3576, -0.9339, -1.328e-10, -0.3576, -0.9339, 0.0, -0.6303, -0.7764, -1.328e-10, -0.3576, -0.9339, -6.418e-10, -0.3576, -0.9339, -6.418e-10, -0.3576, -0.9339, 0.0, -0.6303, -0.7764, 0.0, -0.6303, -0.7764, -0.2039, 0.8197, -0.5352, -0.3059, 0.3842, -0.8711, -0.592, 0.4168, -0.6898, -0.592, 0.4168, -0.6898, -0.1797, 0.8728, -0.4537, -0.2039, 0.8197, -0.5352, 0.2039, 0.8197, -0.5352, -0.2039, 0.8197, -0.5352, -0.1797, 0.8728, -0.4537, -0.1797, 0.8728, -0.4537, 0.1797, 0.8728, -0.4537, 0.2039, 0.8197, -0.5352, 0.3059, 0.3842, -0.8711, 0.2039, 0.8197, -0.5352, 0.1797, 0.8728, -0.4537, 0.1797, 0.8728, -0.4537, 0.592, 0.4168, -0.6898, 0.3059, 0.3842, -0.8711, 0.3485, 0.0, -0.9373, 0.3059, 0.3842, -0.8711, 0.592, 0.4168, -0.6898, 0.592, 0.4168, -0.6898, 0.6533, 0.0, -0.7571, 0.3485, 0.0, -0.9373, 0.3467, -0.02317, -0.9377, 0.3485, 0.0, -0.9373, 0.6533, 0.0, -0.7571, 0.6533, 0.0, -0.7571, 0.6533, -0.01888, -0.7569, 0.3467, -0.02317, -0.9377, 0.3173, -0.3252, -0.8908, 0.3467, -0.02317, -0.9377, 0.6533, -0.01888, -0.7569, 0.6533, -0.01888, -0.7569, 0.6202, -0.3209, -0.7158, 0.3173, -0.3252, -0.8908, 0.2394, -0.7186, -0.6529, 0.3173, -0.3252, -0.8908, 0.6202, -0.3209, -0.7158, 0.6202, -0.3209, -0.7158, 0.2328, -0.7924, -0.5638, 0.2394, -0.7186, -0.6529, -0.2394, -0.7186, -0.6529, 0.2394, -0.7186, -0.6529, 0.2328, -0.7924, -0.5638, 0.2328, -0.7924, -0.5638, -0.2328, -0.7924, -0.5638, -0.2394, -0.7186, -0.6529, -0.3173, -0.3252, -0.8908, -0.2394, -0.7186, -0.6529, -0.2328, -0.7924, -0.5638, -0.2328, -0.7924, -0.5638, -0.6202, -0.3209, -0.7158, -0.3173, -0.3252, -0.8908, -0.3467, -0.02317, -0.9377, -0.3173, -0.3252, -0.8908, -0.6202, -0.3209, -0.7158, -0.6202, -0.3209, -0.7158, -0.6533, -0.01888, -0.7569, -0.3467, -0.02317, -0.9377, -0.3059, 0.3842, -0.8711, -0.3467, -0.02317, -0.9377, -0.6533, -0.01888, -0.7569, -0.6533, -0.01888, -0.7569, -0.592, 0.4168, -0.6898, -0.3059, 0.3842, -0.8711, 0.3173, -0.3252, -0.8908, 0.3467, -0.02317, -0.9377, 0.6533, -0.01888, -0.7569, 0.6533, -0.01888, -0.7569, 0.6202, -0.3209, -0.7158, 0.3173, -0.3252, -0.8908, 0.2394, -0.7186, -0.6529, 0.3173, -0.3252, -0.8908, 0.6202, -0.3209, -0.7158, 0.6202, -0.3209, -0.7158, 0.2328, -0.7924, -0.5638, 0.2394, -0.7186, -0.6529, -0.2394, -0.7186, -0.6529, 0.2394, -0.7186, -0.6529, 0.2328, -0.7924, -0.5638, 0.2328, -0.7924, -0.5638, -0.2328, -0.7924, -0.5638, -0.2394, -0.7186, -0.6529, -0.3173, -0.3252, -0.8908, -0.2394, -0.7186, -0.6529, -0.2328, -0.7924, -0.5638, -0.2328, -0.7924, -0.5638, -0.6202, -0.3209, -0.7158, -0.3173, -0.3252, -0.8908, -0.3467, -0.02317, -0.9377, -0.3173, -0.3252, -0.8908, -0.6202, -0.3209, -0.7158, -0.6202, -0.3209, -0.7158, -0.6533, -0.01888, -0.7569, -0.3467, -0.02317, -0.9377, -0.3059, 0.3842, -0.8711, -0.3467, -0.02317, -0.9377, -0.6533, -0.01888, -0.7569, -0.6533, -0.01888, -0.7569, -0.592, 0.4168, -0.6898, -0.3059, 0.3842, -0.8711, -0.2039, 0.8197, -0.5352, -0.3059, 0.3842, -0.8711, -0.592, 0.4168, -0.6898, -0.592, 0.4168, -0.6898, -0.1797, 0.8728, -0.4537, -0.2039, 0.8197, -0.5352, 0.2039, 0.8197, -0.5352, -0.2039, 0.8197, -0.5352, -0.1797, 0.8728, -0.4537, -0.1797, 0.8728, -0.4537, 0.1797, 0.8728, -0.4537, 0.2039, 0.8197, -0.5352, 0.3059, 0.3842, -0.8711, 0.2039, 0.8197, -0.5352, 0.1797, 0.8728, -0.4537, 0.1797, 0.8728, -0.4537, 0.592, 0.4168, -0.6898, 0.3059, 0.3842, -0.8711, 0.6533, 0.0, -0.7571, 0.6533, -0.01888, -0.7569, 0.3467, -0.02317, -0.9377, 0.6533, 0.0, -0.7571, 0.3467, -0.02317, -0.9377, 0.3059, 0.3842, -0.8711, 0.6533, 0.0, -0.7571, 0.3059, 0.3842, -0.8711, 0.592, 0.4168, -0.6898, 0.3467, -0.02317, -0.9377, 0.3059, 0.3842, -0.8711, 0.592, 0.4168, -0.6898, 0.592, 0.4168, -0.6898, 0.6533, -0.01888, -0.7569, 0.3467, -0.02317, -0.9377, 0.3173, -0.3252, -0.8908, 0.3467, -0.02317, -0.9377, 0.6533, -0.01888, -0.7569, 0.6533, -0.01888, -0.7569, 0.6202, -0.3209, -0.7158, 0.3173, -0.3252, -0.8908, 0.2394, -0.7186, -0.6529, 0.3173, -0.3252, -0.8908, 0.6202, -0.3209, -0.7158, 0.6202, -0.3209, -0.7158, 0.2328, -0.7924, -0.5638, 0.2394, -0.7186, -0.6529, -0.2394, -0.7186, -0.6529, 0.2394, -0.7186, -0.6529, 0.2328, -0.7924, -0.5638, 0.2328, -0.7924, -0.5638, -0.2328, -0.7924, -0.5638, -0.2394, -0.7186, -0.6529, -0.3173, -0.3252, -0.8908, -0.2394, -0.7186, -0.6529, -0.2328, -0.7924, -0.5638, -0.2328, -0.7924, -0.5638, -0.6202, -0.3209, -0.7158, -0.3173, -0.3252, -0.8908, -0.3467, -0.02317, -0.9377, -0.3173, -0.3252, -0.8908, -0.6202, -0.3209, -0.7158, -0.6202, -0.3209, -0.7158, -0.6533, -0.01888, -0.7569, -0.3467, -0.02317, -0.9377, -0.3059, 0.3842, -0.8711, -0.3467, -0.02317, -0.9377, -0.6533, -0.01888, -0.7569, -0.6533, -0.01888, -0.7569, -0.592, 0.4168, -0.6898, -0.3059, 0.3842, -0.8711, -0.2039, 0.8197, -0.5352, -0.3059, 0.3842, -0.8711, -0.592, 0.4168, -0.6898, -0.592, 0.4168, -0.6898, -0.1797, 0.8728, -0.4537, -0.2039, 0.8197, -0.5352, 0.2039, 0.8197, -0.5352, -0.2039, 0.8197, -0.5352, -0.1797, 0.8728, -0.4537, -0.1797, 0.8728, -0.4537, 0.1797, 0.8728, -0.4537, 0.2039, 0.8197, -0.5352, 0.3059, 0.3842, -0.8711, 0.2039, 0.8197, -0.5352, 0.1797, 0.8728, -0.4537, 0.1797, 0.8728, -0.4537, 0.592, 0.4168, -0.6898, 0.3059, 0.3842, -0.8711, 0.3467, -0.02317, -0.9377, 0.3059, 0.3842, -0.8711, 0.592, 0.4168, -0.6898, 0.592, 0.4168, -0.6898, 0.6533, -0.01888, -0.7569, 0.3467, -0.02317, -0.9377, 0.3173, -0.3252, -0.8908, 0.3467, -0.02317, -0.9377, 0.6533, -0.01888, -0.7569, 0.6533, -0.01888, -0.7569, 0.6202, -0.3209, -0.7158, 0.3173, -0.3252, -0.8908, 0.2394, -0.7186, -0.6529, 0.3173, -0.3252, -0.8908, 0.6202, -0.3209, -0.7158, 0.6202, -0.3209, -0.7158, 0.2328, -0.7924, -0.5638, 0.2394, -0.7186, -0.6529, -0.2394, -0.7186, -0.6529, 0.2394, -0.7186, -0.6529, 0.2328, -0.7924, -0.5638, 0.2328, -0.7924, -0.5638, -0.2328, -0.7924, -0.5638, -0.2394, -0.7186, -0.6529, -0.3173, -0.3252, -0.8908, -0.2394, -0.7186, -0.6529, -0.2328, -0.7924, -0.5638, -0.2328, -0.7924, -0.5638, -0.6202, -0.3209, -0.7158, -0.3173, -0.3252, -0.8908, -0.3467, -0.02317, -0.9377, -0.3173, -0.3252, -0.8908, -0.6202, -0.3209, -0.7158, -0.6202, -0.3209, -0.7158, -0.6533, -0.01888, -0.7569, -0.3467, -0.02317, -0.9377, -0.3059, 0.3842, -0.8711, -0.3467, -0.02317, -0.9377, -0.6533, -0.01888, -0.7569, -0.6533, -0.01888, -0.7569, -0.592, 0.4168, -0.6898, -0.3059, 0.3842, -0.8711, -0.2039, 0.8197, -0.5352, -0.3059, 0.3842, -0.8711, -0.592, 0.4168, -0.6898, -0.592, 0.4168, -0.6898, -0.1797, 0.8728, -0.4537, -0.2039, 0.8197, -0.5352, 0.2039, 0.8197, -0.5352, -0.2039, 0.8197, -0.5352, -0.1797, 0.8728, -0.4537, -0.1797, 0.8728, -0.4537, 0.1797, 0.8728, -0.4537, 0.2039, 0.8197, -0.5352, 0.3059, 0.3842, -0.8711, 0.2039, 0.8197, -0.5352, 0.1797, 0.8728, -0.4537, 0.1797, 0.8728, -0.4537, 0.592, 0.4168, -0.6898, 0.3059, 0.3842, -0.8711, 0.3467, -0.02317, -0.9377, 0.3059, 0.3842, -0.8711, 0.592, 0.4168, -0.6898, 0.592, 0.4168, -0.6898, 0.6533, -0.01888, -0.7569, 0.3467, -0.02317, -0.9377, 0.3173, -0.3252, -0.8908, 0.3467, -0.02317, -0.9377, 0.6533, -0.01888, -0.7569, 0.6533, -0.01888, -0.7569, 0.6202, -0.3209, -0.7158, 0.3173, -0.3252, -0.8908, 0.2394, -0.7186, -0.6529, 0.3173, -0.3252, -0.8908, 0.6202, -0.3209, -0.7158, 0.6202, -0.3209, -0.7158, 0.2328, -0.7924, -0.5638, 0.2394, -0.7186, -0.6529, -0.2394, -0.7186, -0.6529, 0.2394, -0.7186, -0.6529, 0.2328, -0.7924, -0.5638, 0.2328, -0.7924, -0.5638, -0.2328, -0.7924, -0.5638, -0.2394, -0.7186, -0.6529, -0.3173, -0.3252, -0.8908, -0.2394, -0.7186, -0.6529, -0.2328, -0.7924, -0.5638, -0.2328, -0.7924, -0.5638, -0.6202, -0.3209, -0.7158, -0.3173, -0.3252, -0.8908, -0.3467, -0.02317, -0.9377, -0.3173, -0.3252, -0.8908, -0.6202, -0.3209, -0.7158, -0.6202, -0.3209, -0.7158, -0.6533, -0.01888, -0.7569, -0.3467, -0.02317, -0.9377, -0.3059, 0.3842, -0.8711, -0.3467, -0.02317, -0.9377, -0.6533, -0.01888, -0.7569, -0.6533, -0.01888, -0.7569, -0.592, 0.4168, -0.6898, -0.3059, 0.3842, -0.8711, -0.2039, 0.8197, -0.5352, -0.3059, 0.3842, -0.8711, -0.592, 0.4168, -0.6898, -0.592, 0.4168, -0.6898, -0.1797, 0.8728, -0.4537, -0.2039, 0.8197, -0.5352, 0.2039, 0.8197, -0.5352, -0.2039, 0.8197, -0.5352, -0.1797, 0.8728, -0.4537, -0.1797, 0.8728, -0.4537, 0.1797, 0.8728, -0.4537, 0.2039, 0.8197, -0.5352, 0.3059, 0.3842, -0.8711, 0.2039, 0.8197, -0.5352, 0.1797, 0.8728, -0.4537, 0.1797, 0.8728, -0.4537, 0.592, 0.4168, -0.6898, 0.3059, 0.3842, -0.8711, 0.3467, -0.02317, -0.9377, 0.3059, 0.3842, -0.8711, 0.592, 0.4168, -0.6898, 0.592, 0.4168, -0.6898, 0.6533, -0.01888, -0.7569, 0.3467, -0.02317, -0.9377, 0.3173, -0.3252, -0.8908, 0.3467, -0.02317, -0.9377, 0.6533, -0.01888, -0.7569, 0.6533, -0.01888, -0.7569, 0.6202, -0.3209, -0.7158, 0.3173, -0.3252, -0.8908, 0.2394, -0.7186, -0.6529, 0.3173, -0.3252, -0.8908, 0.6202, -0.3209, -0.7158, 0.6202, -0.3209, -0.7158, 0.2328, -0.7924, -0.5638, 0.2394, -0.7186, -0.6529, -0.2394, -0.7186, -0.6529, 0.2394, -0.7186, -0.6529, 0.2328, -0.7924, -0.5638, 0.2328, -0.7924, -0.5638, -0.2328, -0.7924, -0.5638, -0.2394, -0.7186, -0.6529, -0.3173, -0.3252, -0.8908, -0.2394, -0.7186, -0.6529, -0.2328, -0.7924, -0.5638, -0.2328, -0.7924, -0.5638, -0.6202, -0.3209, -0.7158, -0.3173, -0.3252, -0.8908, -0.3467, -0.02317, -0.9377, -0.3173, -0.3252, -0.8908, -0.6202, -0.3209, -0.7158, -0.6202, -0.3209, -0.7158, -0.6533, -0.01888, -0.7569, -0.3467, -0.02317, -0.9377, -0.3059, 0.3842, -0.8711, -0.3467, -0.02317, -0.9377, -0.6533, -0.01888, -0.7569, -0.6533, -0.01888, -0.7569, -0.592, 0.4168, -0.6898, -0.3059, 0.3842, -0.8711, -0.2039, 0.8197, -0.5352, -0.3059, 0.3842, -0.8711, -0.592, 0.4168, -0.6898, -0.592, 0.4168, -0.6898, -0.1797, 0.8728, -0.4537, -0.2039, 0.8197, -0.5352, 0.2039, 0.8197, -0.5352, -0.2039, 0.8197, -0.5352, -0.1797, 0.8728, -0.4537, -0.1797, 0.8728, -0.4537, 0.1797, 0.8728, -0.4537, 0.2039, 0.8197, -0.5352, 0.3059, 0.3842, -0.8711, 0.2039, 0.8197, -0.5352, 0.1797, 0.8728, -0.4537, 0.1797, 0.8728, -0.4537, 0.592, 0.4168, -0.6898, 0.3059, 0.3842, -0.8711, -1.0, 7.378e-07, 0.0, -1.0, -3.955e-07, 0.0, -1.0, 1.772e-07, 0.0, -1.0, 1.772e-07, 0.0, -1.0, 4.942e-08, 0.0, -1.0, 3.239e-08, 0.0, -1.0, 3.239e-08, 0.0, -1.0, 4.942e-08, 0.0, -1.0, 2.124e-08, 0.0, -1.0, 2.124e-08, 0.0, -1.0, 3.284e-08, 0.0, -1.0, -6.795e-08, 0.0, -1.0, -6.795e-08, 0.0, -1.0, 3.284e-08, 0.0, -1.0, -0.008632, 0.0, -1.0, 7.378e-07, 0.0, -1.0, 2.692e-07, 0.0, -1.0, -1.213e-06, 0.0, -1.0, -1.213e-06, 0.0, -1.0, 2.692e-07, 0.0, -1.0, -5.634e-07, 0.0, -1.0, -5.634e-07, 0.0, -1.0, -3.076e-07, 0.0, -1.0, 4.62e-07, 0.0, -1.0, 4.62e-07, 0.0, -1.0, -3.076e-07, 0.0, -1.0, -1.074e-06, 0.0, -1.0, -1.074e-06, 0.0, -1.0, -1.315e-06, 0.0, -1.0, -3.586e-07, 0.0, -1.0, -3.586e-07, 0.0, -1.0, -1.315e-06, 0.0, -1.0, 5.024e-08, 0.0, -1.0, 5.024e-08, 0.0, -1.0, -6.973e-09, 0.0, -1.0, 3.462e-09, 0.0, -1.0, 3.462e-09, 0.0, -1.0, -6.973e-09, 0.0, -1.0, -0.0009271, -1.038e-09, -9.061e-09, 0.08312, 0.9965, 4.832e-07, 0.08312, 0.9965, 9.48e-08, 0.08313, 0.9965, 9.48e-08, 0.08313, 0.9965, 4.681e-07, 0.07332, 0.9973, -9.061e-09, 0.08312, 0.9965, -1.111e-09, -0.5553, 0.8316, 0.0, -0.5553, 0.8316, -9.818e-09, -0.5553, 0.8316, 0.0, -0.007042, 1.0, 0.0, -0.007042, 1.0, -0.0007802, -0.09647, 0.9953, -0.0007802, -0.09647, 0.9953, -0.001682, -0.1506, 0.9886, -0.003085, -0.132, 0.9912, -0.003085, -0.132, 0.9912, -0.001682, -0.1506, 0.9886, -0.003016, 0.07294, 0.9973, -0.003016, 0.07294, 0.9973, -0.003428, 0.4616, 0.8871, -0.005156, 0.486, 0.8739, -0.005156, 0.486, 0.8739, -0.003428, 0.4616, 0.8871, -0.001696, 0.8117, 0.5841, -0.001696, 0.8117, 0.5841, 1.226e-09, 0.9306, 0.3661, -0.003131, 0.9143, 0.405, -0.003143, -0.879, 0.4768, 0.0, -0.9031, 0.4295, 0.0001324, -0.7636, 0.6457, 0.0001324, -0.7636, 0.6457, -0.0004769, -0.4856, 0.8742, -0.00243, -0.5705, 0.8213, -0.00243, -0.5705, 0.8213, -0.0004769, -0.4856, 0.8742, -0.000707, -0.2649, 0.9643, -0.000707, -0.2649, 0.9643, 5.883e-09, -0.004065, 1.0, -8.055e-05, -0.003529, 1.0, -8.055e-05, -0.003529, 1.0, 5.883e-09, -0.004065, 1.0, -1.728e-05, 0.136, 0.9907, -1.728e-05, 0.136, 0.9907, 0.0, 0.09041, 0.9959, -8.144e-05, 0.08988, 0.996, -8.144e-05, 0.08988, 0.996, 0.0, 0.09041, 0.9959, 0.0, 0.0309, 0.9995, 2.905e-08, 0.5492, 0.8357, 3.196e-08, 0.5492, 0.8357, 2.96e-09, 0.5492, 0.8357, -0.0183, -0.01001, 0.9998, 0.01009, -0.008032, 0.9999, -5.36e-08, 0.0, 1.0, 1.0, -0.004975, 0.0, 1.0, -0.003804, 0.0, 1.0, -0.0001198, 0.0002217, 1.0, -0.0001198, 0.0002217, 1.0, 0.0001972, 0.001118, 1.0, 4.575e-05, 0.0007096, 1.0, 4.575e-05, 0.0007096, 1.0, 0.0001972, 0.001118, 1.0, 0.0001624, 0.0002087, 1.0, 0.0001624, 0.0002087, 1.0, -4.484e-07, 0.0, 1.0, -3.446e-07, 0.0, 1.0, -3.446e-07, 0.0, 1.0, -4.484e-07, 0.0, 1.0, -1.949e-07, 0.0, 1.0, -1.949e-07, 0.0, 1.0, 1.902e-06, 0.0, 1.0, 1.554e-07, 0.0, 1.0, 1.554e-07, 0.0, 1.0, 1.902e-06, 0.0, 1.0, 2.89e-08, 0.0, 1.0, 2.89e-08, 0.0, 1.0, -1.582e-06, 0.0, 1.0, 1.176e-06, 0.0, 1.0, 1.176e-06, 0.0, 1.0, -1.582e-06, 0.0, 1.0, -3.261e-07, 0.0, 1.0, -3.261e-07, 0.0, 1.0, 1.556e-07, 0.0, 1.0, 9.969e-08, 0.0, 1.0, 9.969e-08, 0.0, 1.0, 1.556e-07, 0.0, 1.0, 6.31e-08, 0.0, 1.0, 6.31e-08, 0.0, 1.0, -9.148e-08, 0.0, 1.0, 1.101e-08, 0.0, 1.0, 1.101e-08, 0.0, 1.0, -9.148e-08, 0.0, 1.0, -0.0004497, -4.043e-10, -0.007325, -0.1046, -0.9945, 0.0, -0.112, -0.9937, 0.003217, -0.01461, -0.9999, -0.007325, -0.1046, -0.9945, 0.003217, -0.01461, -0.9999, 0.004603, 0.001617, -1.0, -0.007325, -0.1046, -0.9945, 0.004603, 0.001617, -1.0, 0.002362, -0.004876, -1.0, -0.007325, -0.1046, -0.9945, 0.002362, -0.004876, -1.0, 0.09156, 0.1495, -0.9845, -0.007325, -0.1046, -0.9945, 0.09156, 0.1495, -0.9845, 0.08533, 0.1521, -0.9847, 0.0, -0.112, -0.9937, -0.007325, -0.1046, -0.9945, 0.0, -0.1841, -0.9829, -1.0, 1.405e-06, 0.0, -1.0, -6.533e-07, 0.0, -0.03601, -0.02525, -0.999, 0.0, -0.0196, -0.9998, 0.03961, -0.01959, -0.999, -0.004507, 0.7003, -0.7138, 0.0, -0.0196, -0.9998, 0.0, -0.0196, -0.9998, -0.004507, 0.7003, -0.7138, 0.0, -0.0196, -0.9998, 0.0, -0.0196, -0.9998, -0.004507, 0.7003, -0.7138, 0.0, -0.0196, -0.9998, 0.0, -0.0196, -0.9998, -0.004507, 0.7003, -0.7138, 0.0, -0.0196, -0.9998, 0.0, -0.0196, -0.9998, -0.004507, 0.7003, -0.7138, 0.0, -0.0196, -0.9998, 0.0, -0.0196, -0.9998, -0.004507, 0.7003, -0.7138, 0.0, -0.0196, -0.9998, 0.0, -0.0196, -0.9998, -0.004507, 0.7003, -0.7138, 0.0, -0.0196, -0.9998, 0.0, -0.0196, -0.9998, -0.004507, 0.7003, -0.7138, 0.0, -0.0196, -0.9998, 0.0, -0.0196, -0.9998, -0.004507, 0.7003, -0.7138, -0.0018, -0.02227, -0.9998, 0.0, -0.0196, -0.9998, -0.004507, 0.7003, -0.7138, -0.004507, 0.7003, -0.7138, -1.0, 0.0, 0.0, -0.2133, -0.01233, -0.9769, -0.0018, -0.02227, -0.9998, -0.004507, 0.7003, -0.7138, -0.2133, -0.01233, -0.9769, -0.03601, -0.02525, -0.999, -0.0018, -0.02227, -0.9998, -0.2133, -0.01233, -0.9769, -1.0, 1.405e-06, 0.0, -0.03601, -0.02525, -0.999, -0.2133, -0.01233, -0.9769])] * 3)])

# ---- objects
ob_bookopen_lp = bpy.data.objects.new('BookOpen_LP', me_mesh)

# ---- transforms, parenting, visibility, modifiers, constraints
ob_bookopen_lp.location = (-0.004599, 0.0, 0.0)
ob_bookopen_lp.scale = (0.0254, 0.0254, 0.0254)
ob_bookopen_lp.color = (0.8, 0.8, 0.8, 1.0)

# ---- collection membership
col_collection.objects.link(ob_bookopen_lp)

# ---- scene / render settings (as saved in the file)
scene.frame_start = 1; scene.frame_end = 250; scene.frame_set(1)
scene.render.engine = 'BLENDER_EEVEE_NEXT'
scene.render.fps = 30
scene.cycles.sampling_pattern = 'TABULATED_SOBOL'
scene.cycles.use_light_tree = False
scene.view_settings.view_transform = 'Filmic'
bpy.context.view_layer.update()

# ---- added for rendering (the .blend has no active camera and no usable light): camera, sun
cam_auto = bpy.data.cameras.new('AutoCamera')
cam_auto.lens = 50.0
cam_auto.sensor_width = 36.0
cam_auto.clip_end = 1000.0
ob_auto_camera = bpy.data.objects.new('AutoCamera', cam_auto)
scene.collection.objects.link(ob_auto_camera)
ob_auto_camera.location = (1.39733, -1.68676, 1.18857)
ob_auto_camera.rotation_euler = (1.09748, -7.21219e-08, 0.694738)
scene.camera = ob_auto_camera
light_auto_sun = bpy.data.lights.new('AutoSun', 'SUN')
light_auto_sun.energy = 3.0
light_auto_sun.angle = 0.0523599
ob_auto_sun = bpy.data.objects.new('AutoSun', light_auto_sun)
scene.collection.objects.link(ob_auto_sun)
ob_auto_sun.rotation_euler = (0.872665, 0.174533, 0.523599)
bpy.context.view_layer.update()
